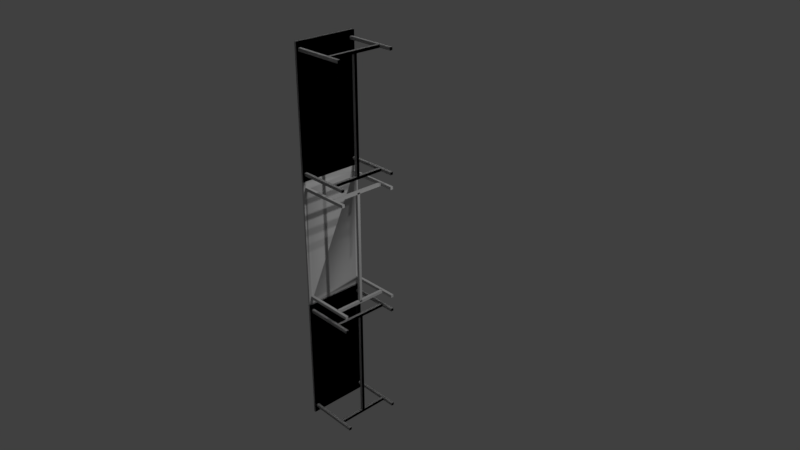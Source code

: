# Source: sagyou_dai.blend  (saved by Blender 2.79.0; exported with 4.5.12 LTS)
import bpy
from mathutils import Matrix  # noqa: F401  (used for matrix-valued properties, if any)

bpy.ops.wm.read_factory_settings(use_empty=True)
scene = bpy.context.scene
scene.name = 'Scene'

# ---- collections
col_collection_1 = bpy.data.collections.new('Collection 1'); scene.collection.children.link(col_collection_1)

# ---- materials (node trees are filled in below, after node groups)
mat_material_002 = bpy.data.materials.new('Material.002')
mat_material_002.alpha_threshold = 0.0
mat_material_002.use_transparent_shadow = False
mat_material_002.diffuse_color = (0.64, 0.64, 0.64, 1.0)
mat_material_002.specular_color = (0.5, 0.5, 0.5)
mat_material_002.roughness = 0.5
mat_material_002.specular_intensity = 1.0

# ---- material node trees

# ---- world
world_world = bpy.data.worlds.new('World'); scene.world = world_world
world_world.color = (0.05088, 0.05088, 0.05088)
world_world.use_sun_shadow = False
world_world.sun_shadow_jitter_overblur = 0.0
world_world.cycles.sampling_method = 'MANUAL'

# ---- cameras
cam_camera_004 = bpy.data.cameras.new('Camera.004')
cam_camera_004.clip_end = 100.0
cam_camera_004.lens = 35.0
cam_camera_004.sensor_width = 32.0
cam_camera_004.sensor_height = 18.0
cam_camera_004.ortho_scale = 7.314
cam_camera_004.dof.focus_distance = 0.0
cam_camera_004.dof.aperture_fstop = 128.0
cam_camera_003 = bpy.data.cameras.new('Camera.003')
cam_camera_003.clip_end = 100.0
cam_camera_003.lens = 35.0
cam_camera_003.sensor_width = 32.0
cam_camera_003.sensor_height = 18.0
cam_camera_003.ortho_scale = 7.314
cam_camera_003.dof.focus_distance = 0.0
cam_camera_003.dof.aperture_fstop = 128.0
cam_camera_002 = bpy.data.cameras.new('Camera.002')
cam_camera_002.clip_end = 100.0
cam_camera_002.lens = 35.0
cam_camera_002.sensor_width = 32.0
cam_camera_002.sensor_height = 18.0
cam_camera_002.ortho_scale = 7.314
cam_camera_002.dof.focus_distance = 0.0
cam_camera_002.dof.aperture_fstop = 128.0
cam_camera_001 = bpy.data.cameras.new('Camera.001')
cam_camera_001.clip_end = 100.0
cam_camera_001.lens = 35.0
cam_camera_001.sensor_width = 32.0
cam_camera_001.sensor_height = 18.0
cam_camera_001.ortho_scale = 7.314
cam_camera_001.dof.focus_distance = 0.0
cam_camera_001.dof.aperture_fstop = 128.0
cam_camera = bpy.data.cameras.new('Camera')
cam_camera.clip_end = 100.0
cam_camera.lens = 35.0
cam_camera.sensor_width = 32.0
cam_camera.sensor_height = 18.0
cam_camera.ortho_scale = 7.314
cam_camera.dof.focus_distance = 0.0
cam_camera.dof.aperture_fstop = 128.0

# ---- lights
light_lamp_004 = bpy.data.lights.new('Lamp.004', 'POINT')
light_lamp_004.transmission_factor = 0.0
light_lamp_004.cutoff_distance = 30.0
light_lamp_004.energy = 100.0
light_lamp_004.shadow_buffer_clip_start = 1.001
light_lamp_004.shadow_soft_size = 0.1
light_lamp_004.shadow_maximum_resolution = 0.006
light_lamp_004.use_absolute_resolution = True
light_lamp_003 = bpy.data.lights.new('Lamp.003', 'POINT')
light_lamp_003.transmission_factor = 0.0
light_lamp_003.cutoff_distance = 30.0
light_lamp_003.energy = 100.0
light_lamp_003.shadow_buffer_clip_start = 1.001
light_lamp_003.shadow_soft_size = 0.1
light_lamp_003.shadow_maximum_resolution = 0.006
light_lamp_003.use_absolute_resolution = True
light_lamp_002 = bpy.data.lights.new('Lamp.002', 'POINT')
light_lamp_002.transmission_factor = 0.0
light_lamp_002.cutoff_distance = 30.0
light_lamp_002.energy = 100.0
light_lamp_002.shadow_buffer_clip_start = 1.001
light_lamp_002.shadow_soft_size = 0.1
light_lamp_002.shadow_maximum_resolution = 0.006
light_lamp_002.use_absolute_resolution = True
light_lamp_001 = bpy.data.lights.new('Lamp.001', 'POINT')
light_lamp_001.transmission_factor = 0.0
light_lamp_001.cutoff_distance = 30.0
light_lamp_001.energy = 100.0
light_lamp_001.shadow_buffer_clip_start = 1.001
light_lamp_001.shadow_soft_size = 0.1
light_lamp_001.shadow_maximum_resolution = 0.006
light_lamp_001.use_absolute_resolution = True
light_lamp = bpy.data.lights.new('Lamp', 'POINT')
light_lamp.transmission_factor = 0.0
light_lamp.cutoff_distance = 30.0
light_lamp.energy = 100.0
light_lamp.shadow_buffer_clip_start = 1.001
light_lamp.shadow_soft_size = 0.1
light_lamp.shadow_maximum_resolution = 0.006
light_lamp.use_absolute_resolution = True

# ---- meshes
me_mat2_004 = bpy.data.meshes.new('mat2.004')
me_mat2_004.from_pydata([(-0.7254, -0.9, 0.45), (-0.7254, 0.9, 0.45), (-0.7546, 0.9, 0.45), (-0.7546, -0.9, 0.45), (-0.7254, 0.9, -0.45), (-0.7254, -0.9, -0.45), (-0.7546, -0.9, -0.45), (-0.7546, 0.9, -0.45), (0.0, 0.78, 0.42), (0.0, 0.82, 0.42), (0.0, 0.82, 0.38), (0.0, 0.78, 0.38), (0.0, -0.82, 0.42), (0.0, -0.78, 0.42), (0.0, -0.82, 0.38), (0.0, -0.78, 0.38), (0.0, 0.82, -0.42), (0.0, 0.78, -0.42), (0.0, 0.82, -0.38), (0.0, 0.78, -0.38), (0.0, -0.78, -0.42), (0.0, -0.82, -0.42), (0.0, -0.82, -0.38), (0.0, -0.78, -0.38), (-0.18, 0.78, 0.3896), (-0.18, 0.82, 0.3896), (-0.22, 0.82, 0.3896), (-0.22, 0.78, 0.3896), (-0.18, 0.82, -0.3896), (-0.22, 0.82, -0.3896), (-0.18, 0.78, -0.3896), (-0.22, 0.78, -0.3896), (-0.22, -0.78, 0.3896), (-0.22, -0.82, 0.3896), (-0.18, -0.82, 0.3896), (-0.18, -0.78, 0.3896), (-0.22, -0.82, -0.3896), (-0.18, -0.82, -0.3896), (-0.22, -0.78, -0.3896), (-0.18, -0.78, -0.3896), (-0.18, -0.8, 0.02), (-0.18, 0.8, 0.02), (-0.22, 0.8, 0.02), (-0.22, -0.8, 0.02), (-0.18, 0.8, -0.02), (-0.22, 0.8, -0.02), (-0.18, -0.8, -0.02), (-0.22, -0.8, -0.02), (-0.7254, 0.82, 0.42), (-0.7254, 0.78, 0.42), (-0.7254, 0.82, -0.38), (-0.7254, 0.82, -0.41), (-0.7254, 0.82, 0.38), (-0.7254, 0.78, 0.38), (-0.7254, 0.78, -0.38), (-0.7254, 0.78, -0.39), (-0.7254, -0.82, 0.42), (-0.7254, -0.78, 0.42), (-0.7254, 0.82, -0.42), (-0.7254, 0.78, -0.42), (-0.7254, -0.82, 0.38), (-0.7254, -0.78, 0.38), (-0.7254, -0.82, -0.38), (-0.7254, -0.78, -0.38), (-0.7254, -0.82, -0.42), (-0.7254, -0.78, -0.42), (-0.7254, -0.78, -0.3808)], [], [(0, 1, 2, 3), (4, 5, 6, 7), (5, 0, 3, 6), (3, 2, 7, 6), (5, 4, 51, 58, 59, 55, 66, 65, 64), (1, 4, 7, 2), (8, 9, 48, 49), (9, 10, 52, 48), (10, 11, 53, 52), (11, 8, 49, 53), (11, 10, 9, 8), (13, 12, 14, 15), (17, 16, 18, 19), (20, 21, 64, 65), (21, 22, 62, 64), (22, 23, 63, 62), (23, 20, 65, 66, 63), (23, 22, 21, 20), (24, 25, 26, 27), (25, 28, 29, 26), (28, 30, 31, 29), (30, 24, 27, 31), (27, 26, 29, 31), (30, 28, 25, 24), (32, 33, 34, 35), (33, 36, 37, 34), (36, 38, 39, 37), (38, 32, 35, 39), (38, 36, 33, 32), (35, 34, 37, 39), (40, 41, 42, 43), (41, 44, 45, 42), (44, 46, 47, 45), (46, 40, 43, 47), (43, 42, 45, 47), (46, 44, 41, 40), (50, 54, 19, 18), (61, 57, 13, 15), (60, 61, 15, 14), (58, 51, 50, 18, 16), (59, 58, 16, 17), (54, 55, 59, 17, 19), (56, 60, 14, 12), (57, 56, 12, 13), (64, 62, 63, 66, 55, 54, 50, 51, 4, 1, 48, 52, 53, 61, 60, 0, 5), (0, 60, 56, 57, 61, 53, 49, 48, 1)])
me_mat2_004.polygons.foreach_set('use_smooth', [True] * 46)
_k = set([(0, 1), (0, 3), (0, 5), (1, 2), (1, 4), (2, 3), (2, 7), (3, 6), (4, 5), (4, 7), (5, 6), (6, 7), (8, 9), (8, 11), (8, 49), (9, 10), (9, 48), (10, 11), (10, 52), (11, 53), (12, 13), (12, 14), (12, 56), (13, 15), (13, 57), (14, 15), (14, 60), (15, 61), (16, 17), (16, 18), (16, 58), (17, 19), (17, 59), (18, 19), (18, 50), (19, 54), (20, 21), (20, 23), (20, 65), (21, 22), (21, 64), (22, 23), (22, 62), (23, 63), (24, 25), (24, 27), (24, 30), (25, 26), (25, 28), (26, 27), (26, 29), (27, 31), (28, 29), (28, 30), (29, 31), (30, 31), (32, 33), (32, 35), (32, 38), (33, 34), (33, 36), (34, 35), (34, 37), (35, 39), (36, 37), (36, 38), (37, 39), (38, 39), (40, 41), (40, 43), (40, 46), (41, 42), (41, 44), (42, 43), (42, 45), (43, 47), (44, 45), (44, 46), (45, 47), (46, 47)])
me_mat2_004.attributes.new('sharp_edge', 'BOOLEAN', 'EDGE').data.foreach_set('value', [ (min(e.vertices), max(e.vertices)) in _k for e in me_mat2_004.edges])
_uv = me_mat2_004.uv_layers.new(name='UVMap')
_uv.uv.foreach_set('vector', [0.1012, 0.4509, 0.1027, 0.1209, 0.137, 0.1272, 0.1511, 0.4509, 0.8973, 0.08813, 0.8973, 0.4119, 0.8911, 0.4119, 0.8911, 0.08813, 0.3206, 0.4313, 0.3191, 0.2631, 0.3752, 0.2616, 0.3643, 0.4313, 0.5938, 0.9244, 0.6032, 0.7006, 0.7481, 0.6819, 0.7544, 0.9056, 0.2121, 0.9212, 0.1981, 0.6913, 0.2057, 0.7011, 0.204, 0.7012, 0.2043, 0.7063, 0.2096, 0.706, 0.2223, 0.9054, 0.216, 0.9057, 0.2163, 0.9108, 0.5385, 0.4547, 0.5416, 0.3069, 0.5931, 0.2928, 0.5915, 0.4547, 0.9218, 0.1196, 0.9273, 0.1196, 0.9273, 0.2113, 0.9218, 0.2113, 0.3593, 0.1989, 0.3648, 0.1989, 0.3648, 0.2907, 0.3593, 0.2907, 0.7566, 0.1211, 0.762, 0.1211, 0.762, 0.2129, 0.7566, 0.2129, 0.2594, 0.1974, 0.2539, 0.1974, 0.2539, 0.1056, 0.2594, 0.1056, 0.9394, 0.2359, 0.934, 0.2359, 0.934, 0.2308, 0.9394, 0.2308, 0.8992, 0.2294, 0.9046, 0.2294, 0.9046, 0.2345, 0.8992, 0.2345, 0.8646, 0.2313, 0.8592, 0.2313, 0.8592, 0.2263, 0.8646, 0.2263, 0.8644, 0.114, 0.8699, 0.114, 0.8699, 0.2057, 0.8644, 0.2057, 0.9012, 0.2147, 0.8957, 0.2147, 0.8957, 0.123, 0.9012, 0.123, 0.1304, 0.1087, 0.1359, 0.1087, 0.1359, 0.2005, 0.1304, 0.2005, 0.7253, 0.114, 0.7307, 0.114, 0.7307, 0.2057, 0.7254, 0.2057, 0.7253, 0.2057, 0.7809, 0.2356, 0.7864, 0.2356, 0.7864, 0.2407, 0.7809, 0.2407, 0.1715, 0.321, 0.177, 0.321, 0.177, 0.3261, 0.1715, 0.3261, 0.6435, 0.228, 0.6435, 0.1295, 0.649, 0.1295, 0.649, 0.228, 0.729, 0.2379, 0.7235, 0.2379, 0.7235, 0.2328, 0.729, 0.2328, 0.6174, 0.2246, 0.6174, 0.1261, 0.6229, 0.1261, 0.6229, 0.2246, 0.5861, 0.114, 0.5916, 0.114, 0.5916, 0.2126, 0.5861, 0.2126, 0.3457, 0.2958, 0.3402, 0.2958, 0.3402, 0.1973, 0.3457, 0.1973, 0.3161, 0.3261, 0.3107, 0.3261, 0.3107, 0.321, 0.3161, 0.321, 0.2159, 0.1019, 0.2159, 0.2005, 0.2105, 0.2005, 0.2105, 0.1019, 0.03239, 0.321, 0.03785, 0.321, 0.03785, 0.3261, 0.03239, 0.3261, 0.1115, 0.1036, 0.1115, 0.2022, 0.1061, 0.2022, 0.1061, 0.1036, 0.4848, 0.2958, 0.4794, 0.2958, 0.4794, 0.1973, 0.4848, 0.1973, 0.08696, 0.1019, 0.09241, 0.1019, 0.09241, 0.2005, 0.08696, 0.2005, 0.4533, 0.2959, 0.4533, 0.09351, 0.4587, 0.09351, 0.4587, 0.2959, 0.6644, 0.2399, 0.6699, 0.2399, 0.6699, 0.245, 0.6644, 0.245, 0.3196, 0.09351, 0.3196, 0.2959, 0.3141, 0.2959, 0.3141, 0.09351, 0.537, 0.3184, 0.5315, 0.3184, 0.5315, 0.3134, 0.537, 0.3134, 0.175, 0.2959, 0.175, 0.09351, 0.1805, 0.09351, 0.1805, 0.2959, 0.03587, 0.2959, 0.03587, 0.09351, 0.04132, 0.09351, 0.04132, 0.2959, 0.3892, 0.2908, 0.3837, 0.2908, 0.3837, 0.1991, 0.3892, 0.1991, 0.5039, 0.2907, 0.4985, 0.2907, 0.4985, 0.1989, 0.5039, 0.1989, 0.7881, 0.2113, 0.7827, 0.2113, 0.7827, 0.1196, 0.7881, 0.1196, 0.235, 0.1954, 0.2337, 0.1954, 0.2296, 0.1954, 0.2296, 0.1036, 0.235, 0.1036, 0.8108, 0.1977, 0.8053, 0.1977, 0.8088, 0.1128, 0.8142, 0.1128, 0.6696, 0.1295, 0.671, 0.1295, 0.6751, 0.1295, 0.6751, 0.2213, 0.6696, 0.2213, 0.9479, 0.1146, 0.9533, 0.1146, 0.9533, 0.2064, 0.9479, 0.2064, 0.5283, 0.2908, 0.5228, 0.2908, 0.5228, 0.1991, 0.5283, 0.1991, 0.2163, 0.9108, 0.2227, 0.9105, 0.2225, 0.9054, 0.2223, 0.9054, 0.2096, 0.706, 0.2113, 0.7059, 0.2111, 0.7008, 0.2057, 0.7011, 0.1981, 0.6913, 0.3602, 0.6819, 0.3546, 0.6925, 0.3475, 0.6929, 0.3474, 0.6981, 0.3431, 0.9, 0.343, 0.9052, 0.3539, 0.915, 0.2121, 0.9212, 0.3539, 0.915, 0.343, 0.9052, 0.3494, 0.9049, 0.3495, 0.8997, 0.3431, 0.9, 0.3474, 0.6981, 0.3545, 0.6977, 0.3546, 0.6925, 0.3602, 0.6819])
_uv.active_render = True
_uv = me_mat2_004.uv_layers.new(name='UVMap.001')
_uv.uv.foreach_set('vector', [0.0, 0.0, 0.0, 0.0, 0.0, 0.0, 0.0, 0.0, 0.0, 0.0, 0.0, 0.0, 0.0, 0.0, 0.0, 0.0, 0.0, 0.0, 0.0, 0.0, 0.0, 0.0, 0.0, 0.0, 0.0, 0.0, 0.0, 0.0, 0.0, 0.0, 0.0, 0.0, 0.0, 0.0, 0.0, 0.0, 0.0, 0.0, 0.0, 0.0, 0.0, 0.0, 0.0, 0.0, 0.0, 0.0, 0.0, 0.0, 0.0, 0.0, 0.0, 0.0, 0.0, 0.0, 0.0, 0.0, 0.0, 0.0, 0.0, 0.0, 0.0, 0.0, 0.0, 0.0, 0.0, 0.0, 0.0, 0.0, 0.0, 0.0, 0.0, 0.0, 0.0, 0.0, 0.0, 0.0, 0.0, 0.0, 0.0, 0.0, 0.0, 0.0, 0.0, 0.0, 0.0, 0.0, 0.0, 0.0, 0.0, 0.0, 0.0, 0.0, 0.0, 0.0, 0.0, 0.0, 0.0, 0.0, 0.0, 0.0, 0.0, 0.0, 0.0, 0.0, 0.0, 0.0, 0.0, 0.0, 0.0, 0.0, 0.0, 0.0, 0.0, 0.0, 0.0, 0.0, 0.0, 0.0, 0.0, 0.0, 0.0, 0.0, 0.0, 0.0, 0.0, 0.0, 0.0, 0.0, 0.0, 0.0, 0.0, 0.0, 0.0, 0.0, 0.0, 0.0, 0.0, 0.0, 0.0, 0.0, 0.0, 0.0, 0.0, 0.0, 0.0, 0.0, 0.0, 0.0, 0.0, 0.0, 0.0, 0.0, 0.0, 0.0, 0.0, 0.0, 0.0, 0.0, 0.0, 0.0, 0.0, 0.0, 0.0, 0.0, 0.0, 0.0, 0.0, 0.0, 0.0, 0.0, 0.0, 0.0, 0.0, 0.0, 0.0, 0.0, 0.0, 0.0, 0.0, 0.0, 0.0, 0.0, 0.0, 0.0, 0.0, 0.0, 0.0, 0.0, 0.0, 0.0, 0.0, 0.0, 0.0, 0.0, 0.0, 0.0, 0.0, 0.0, 0.0, 0.0, 0.0, 0.0, 0.0, 0.0, 0.0, 0.0, 0.0, 0.0, 0.0, 0.0, 0.0, 0.0, 0.0, 0.0, 0.0, 0.0, 0.0, 0.0, 0.0, 0.0, 0.0, 0.0, 0.0, 0.0, 0.0, 0.0, 0.0, 0.0, 0.0, 0.0, 0.0, 0.0, 0.0, 0.0, 0.0, 0.0, 0.0, 0.0, 0.0, 0.0, 0.0, 0.0, 0.0, 0.0, 0.0, 0.0, 0.0, 0.0, 0.0, 0.0, 0.0, 0.0, 0.0, 0.0, 0.0, 0.0, 0.0, 0.0, 0.0, 0.0, 0.0, 0.0, 0.0, 0.0, 0.0, 0.0, 0.0, 0.0, 0.0, 0.0, 0.0, 0.0, 0.0, 0.0, 0.0, 0.0, 0.0, 0.0, 0.0, 0.0, 0.0, 0.0, 0.0, 0.0, 0.0, 0.0, 0.0, 0.0, 0.0, 0.0, 0.0, 0.0, 0.0, 0.0, 0.0, 0.0, 0.0, 0.0, 0.0, 0.0, 0.0, 0.0, 0.0, 0.0, 0.0, 0.0, 0.0, 0.0, 0.0, 0.0, 0.0, 0.0, 0.0, 0.0, 0.0, 0.0, 0.0, 0.0, 0.0, 0.0, 0.0, 0.0, 0.0, 0.0, 0.0, 0.0, 0.0, 0.0, 0.0, 0.0, 0.0, 0.0, 0.0, 0.0, 0.0, 0.0, 0.0, 0.0, 0.0, 0.0, 0.0, 0.0, 0.0, 0.0, 0.0, 0.0, 0.0, 0.0, 0.0, 0.0, 0.0, 0.0, 0.0, 0.0, 0.0, 0.0, 0.0, 0.0, 0.0, 0.0, 0.0, 0.0, 0.0, 0.0, 0.0, 0.0, 0.0, 0.0, 0.0, 0.0, 0.0, 0.0, 0.0, 0.0, 0.0, 0.0, 0.0, 0.0, 0.0, 0.0, 0.0, 0.0, 0.0, 0.0, 0.0, 0.0, 0.0, 0.0, 0.0, 0.0, 0.0, 0.0, 0.0, 0.0, 0.0, 0.0, 0.0, 0.0, 0.0, 0.0, 0.0, 0.0, 0.0, 0.0, 0.0, 0.0, 0.0, 0.0, 0.0, 0.0, 0.0, 0.0, 0.0, 0.0, 0.0, 0.0, 0.0, 0.0, 0.0, 0.0])
me_mat2_004.materials.append(mat_material_002)
me_mat2_004.use_remesh_preserve_volume = False
me_mat2_004.use_remesh_preserve_attributes = False
me_mat2_004.use_mirror_vertex_groups = False
me_mat2_004.update()
me_mat2_004.normals_split_custom_set([tuple(v) for v in zip(*[iter([0.0, 0.0, 1.0, 0.0, 0.0, 1.0, 0.0, 0.0, 1.0, 0.0, 0.0, 1.0, 0.0, 0.0, -1.0, 0.0, 0.0, -1.0, 0.0, 0.0, -1.0, 0.0, 0.0, -1.0, 0.0, -1.0, 0.0, 0.0, -1.0, 0.0, 0.0, -1.0, 0.0, 0.0, -1.0, 0.0, -1.0, 0.0, 0.0, -1.0, 0.0, 0.0, -1.0, 0.0, 0.0, -1.0, 0.0, 0.0, 1.0, 8.028e-09, -1.105e-07, 1.0, 1.038e-08, -1.428e-07, 0.7071, 0.7071, -1.205e-07, 0.5774, 0.5773, -0.5773, 0.5774, -0.5773, -0.5773, 0.7071, -0.7071, -1.716e-07, 0.7071, 0.7071, -1.704e-07, 0.5774, 0.5774, -0.5774, 0.9045, -0.3015, -0.3015, 0.0, 1.0, 0.0, 0.0, 1.0, 0.0, 0.0, 1.0, 0.0, 0.0, 1.0, 0.0, 0.0, 0.0, 1.0, 0.0, 0.0, 1.0, 0.9045, 0.3015, 0.3015, 0.5774, -0.5774, 0.5774, 0.0, 1.0, 0.0, 0.0, 1.0, 0.0, 0.5774, 0.5774, -0.5774, 0.9045, 0.3015, 0.3015, 0.0, 0.0, -1.0, 0.0, 0.0, -1.0, 0.9045, -0.3015, -0.3015, 0.5774, 0.5774, -0.5774, 0.0, -1.0, 0.0, 0.0, -1.0, 0.0, 0.5774, -0.5774, 0.5774, 0.9045, -0.3015, -0.3015, 1.0, 0.0, 0.0, 1.0, 0.0, 0.0, 1.0, 0.0, 0.0, 1.0, 0.0, 0.0, 1.0, 0.0, 0.0, 1.0, 0.0, 0.0, 1.0, 0.0, 0.0, 1.0, 0.0, 0.0, 1.0, 0.0, 0.0, 1.0, 0.0, 0.0, 1.0, 0.0, 0.0, 1.0, 0.0, 0.0, 0.0, 0.0, -1.0, 0.0, 0.0, -1.0, 0.9045, -0.3015, -0.3015, 0.5774, 0.5774, -0.5774, 0.0, -1.0, 0.0, 0.0, -1.0, 0.0, 0.5774, -0.5774, 0.5774, 0.9045, -0.3015, -0.3015, 0.0, 0.0, 1.0, 0.0, 0.0, 1.0, 0.5774, 0.5774, 0.5774, 0.5774, -0.5774, 0.5774, 0.0, 1.0, 0.0, 0.0, 1.0, 0.0, 0.5774, 0.5774, -0.5774, 0.7071, 0.7071, -1.704e-07, 0.5774, 0.5774, 0.5774, 1.0, 0.0, 0.0, 1.0, 0.0, 0.0, 1.0, 0.0, 0.0, 1.0, 0.0, 0.0, 0.0, 0.0, 1.0, 0.0, 0.0, 1.0, 0.0, 0.0, 1.0, 0.0, 0.0, 1.0, 0.0, 1.0, 0.0, 0.0, 1.0, 0.0, 0.0, 1.0, 0.0, 0.0, 1.0, 0.0, 0.0, 0.0, -1.0, 0.0, 0.0, -1.0, 0.0, 0.0, -1.0, 0.0, 0.0, -1.0, 0.0, -1.0, 0.0, 0.0, -1.0, 0.0, 0.0, -1.0, 0.0, 0.0, -1.0, 0.0, -1.0, 0.0, 0.0, -1.0, 0.0, 0.0, -1.0, 0.0, 0.0, -1.0, 0.0, 0.0, 1.0, 0.0, 0.0, 1.0, 0.0, 0.0, 1.0, 0.0, 0.0, 1.0, 0.0, 0.0, 0.0, 0.0, 1.0, 0.0, 0.0, 1.0, 0.0, 0.0, 1.0, 0.0, 0.0, 1.0, 0.0, -1.0, 0.0, 0.0, -1.0, 0.0, 0.0, -1.0, 0.0, 0.0, -1.0, 0.0, 0.0, 0.0, -1.0, 0.0, 0.0, -1.0, 0.0, 0.0, -1.0, 0.0, 0.0, -1.0, 0.0, 1.0, 0.0, 0.0, 1.0, 0.0, 0.0, 1.0, 0.0, 0.0, 1.0, 0.0, -1.0, 0.0, 0.0, -1.0, 0.0, 0.0, -1.0, 0.0, 0.0, -1.0, 0.0, 0.0, 1.0, 0.0, 0.0, 1.0, 0.0, 0.0, 1.0, 0.0, 0.0, 1.0, 0.0, 0.0, 0.0, 0.0, 1.0, 0.0, 0.0, 1.0, 0.0, 0.0, 1.0, 0.0, 0.0, 1.0, 0.0, 1.0, 0.0, 0.0, 1.0, 0.0, 0.0, 1.0, 0.0, 0.0, 1.0, 0.0, 0.0, 0.0, -1.0, 0.0, 0.0, -1.0, 0.0, 0.0, -1.0, 0.0, 0.0, -1.0, 0.0, -1.0, 0.0, 0.0, -1.0, 0.0, 0.0, -1.0, 0.0, 0.0, -1.0, 0.0, -1.0, 0.0, 0.0, -1.0, 0.0, 0.0, -1.0, 0.0, 0.0, -1.0, 0.0, 0.0, 1.0, 0.0, 0.0, 1.0, 0.0, 0.0, 1.0, 0.0, 0.0, 1.0, 0.0, 0.0, 0.5774, 0.5774, 0.5774, 0.5774, -0.5773, 0.5773, 0.0, 0.0, 1.0, 0.0, 0.0, 1.0, 0.9045, 0.3015, -0.3015, 0.5774, 0.5774, 0.5774, -8.217e-08, 1.0, 0.0, -8.217e-08, 1.0, 0.0, 0.8276, -0.397, -0.397, 0.9045, 0.3015, -0.3015, 0.0, 0.0, -1.0, 0.0, 0.0, -1.0, 0.5774, 0.5773, -0.5773, 0.7071, 0.7071, -1.205e-07, 0.5774, 0.5774, 0.5774, 4.109e-08, 1.0, 0.0, 4.109e-08, 1.0, 0.0, 0.5774, -0.5773, -0.5773, 0.5774, 0.5773, -0.5773, -6.42e-08, 0.0, -1.0, -6.42e-08, 0.0, -1.0, 0.5774, -0.5773, 0.5773, 0.7071, -0.7071, -1.716e-07, 0.5774, -0.5773, -0.5773, 4.109e-08, -1.0, 0.0, 4.109e-08, -1.0, 0.0, 0.5774, -0.5774, 0.5774, 0.8276, -0.397, -0.397, 0.0, -1.0, 0.0, 0.0, -1.0, 0.0, 0.5774, 0.5774, 0.5774, 0.5774, -0.5774, 0.5774, -6.42e-08, 0.0, 1.0, -6.42e-08, 0.0, 1.0, 0.9045, -0.3015, -0.3015, 0.5774, -0.5774, 0.5774, 0.5774, 0.5774, 0.5774, 0.7071, 0.7071, -1.704e-07, 0.7071, -0.7071, -1.716e-07, 0.5774, -0.5773, 0.5773, 0.5774, 0.5774, 0.5774, 0.7071, 0.7071, -1.205e-07, 1.0, 1.038e-08, -1.428e-07, 1.0, -7.36e-09, 1.013e-07, 0.9045, 0.3015, 0.3015, 0.5774, 0.5774, -0.5774, 0.9045, -0.3015, -0.3015, 0.9045, 0.3015, -0.3015, 0.8276, -0.397, -0.397, 1.0, -1.475e-08, 2.029e-07, 1.0, 8.028e-09, -1.105e-07, 1.0, -1.475e-08, 2.029e-07, 0.8276, -0.397, -0.397, 0.5774, -0.5774, 0.5774, 0.5774, 0.5774, 0.5774, 0.9045, 0.3015, -0.3015, 0.9045, -0.3015, -0.3015, 0.5774, -0.5774, 0.5774, 0.9045, 0.3015, 0.3015, 1.0, -7.36e-09, 1.013e-07])] * 3)])
me_mat2_003 = bpy.data.meshes.new('mat2.003')
me_mat2_003.from_pydata([(-0.7254, -0.9, 0.45), (-0.7254, 0.9, 0.45), (-0.7546, 0.9, 0.45), (-0.7546, -0.9, 0.45), (-0.7254, 0.9, -0.45), (-0.7254, -0.9, -0.45), (-0.7546, -0.9, -0.45), (-0.7546, 0.9, -0.45), (0.0, 0.78, 0.42), (0.0, 0.82, 0.42), (0.0, 0.82, 0.38), (0.0, 0.78, 0.38), (0.0, -0.82, 0.42), (0.0, -0.78, 0.42), (0.0, -0.82, 0.38), (0.0, -0.78, 0.38), (0.0, 0.82, -0.42), (0.0, 0.78, -0.42), (0.0, 0.82, -0.38), (0.0, 0.78, -0.38), (0.0, -0.78, -0.42), (0.0, -0.82, -0.42), (0.0, -0.82, -0.38), (0.0, -0.78, -0.38), (-0.18, 0.78, 0.3896), (-0.18, 0.82, 0.3896), (-0.22, 0.82, 0.3896), (-0.22, 0.78, 0.3896), (-0.18, 0.82, -0.3896), (-0.22, 0.82, -0.3896), (-0.18, 0.78, -0.3896), (-0.22, 0.78, -0.3896), (-0.22, -0.78, 0.3896), (-0.22, -0.82, 0.3896), (-0.18, -0.82, 0.3896), (-0.18, -0.78, 0.3896), (-0.22, -0.82, -0.3896), (-0.18, -0.82, -0.3896), (-0.22, -0.78, -0.3896), (-0.18, -0.78, -0.3896), (-0.18, -0.8, 0.02), (-0.18, 0.8, 0.02), (-0.22, 0.8, 0.02), (-0.22, -0.8, 0.02), (-0.18, 0.8, -0.02), (-0.22, 0.8, -0.02), (-0.18, -0.8, -0.02), (-0.22, -0.8, -0.02), (-0.7254, 0.82, 0.42), (-0.7254, 0.78, 0.42), (-0.7254, 0.82, -0.38), (-0.7254, 0.82, -0.41), (-0.7254, 0.82, 0.38), (-0.7254, 0.78, 0.38), (-0.7254, 0.78, -0.38), (-0.7254, 0.78, -0.39), (-0.7254, -0.82, 0.42), (-0.7254, -0.78, 0.42), (-0.7254, 0.82, -0.42), (-0.7254, 0.78, -0.42), (-0.7254, -0.82, 0.38), (-0.7254, -0.78, 0.38), (-0.7254, -0.82, -0.38), (-0.7254, -0.78, -0.38), (-0.7254, -0.82, -0.42), (-0.7254, -0.78, -0.42), (-0.7254, -0.78, -0.3808)], [], [(0, 1, 2, 3), (4, 5, 6, 7), (5, 0, 3, 6), (3, 2, 7, 6), (5, 4, 51, 58, 59, 55, 66, 65, 64), (1, 4, 7, 2), (8, 9, 48, 49), (9, 10, 52, 48), (10, 11, 53, 52), (11, 8, 49, 53), (11, 10, 9, 8), (13, 12, 14, 15), (17, 16, 18, 19), (20, 21, 64, 65), (21, 22, 62, 64), (22, 23, 63, 62), (23, 20, 65, 66, 63), (23, 22, 21, 20), (24, 25, 26, 27), (25, 28, 29, 26), (28, 30, 31, 29), (30, 24, 27, 31), (27, 26, 29, 31), (30, 28, 25, 24), (32, 33, 34, 35), (33, 36, 37, 34), (36, 38, 39, 37), (38, 32, 35, 39), (38, 36, 33, 32), (35, 34, 37, 39), (40, 41, 42, 43), (41, 44, 45, 42), (44, 46, 47, 45), (46, 40, 43, 47), (43, 42, 45, 47), (46, 44, 41, 40), (50, 54, 19, 18), (61, 57, 13, 15), (60, 61, 15, 14), (58, 51, 50, 18, 16), (59, 58, 16, 17), (54, 55, 59, 17, 19), (56, 60, 14, 12), (57, 56, 12, 13), (64, 62, 63, 66, 55, 54, 50, 51, 4, 1, 48, 52, 53, 61, 60, 0, 5), (0, 60, 56, 57, 61, 53, 49, 48, 1)])
me_mat2_003.polygons.foreach_set('use_smooth', [True] * 46)
_k = set([(0, 1), (0, 3), (0, 5), (1, 2), (1, 4), (2, 3), (2, 7), (3, 6), (4, 5), (4, 7), (5, 6), (6, 7), (8, 9), (8, 11), (8, 49), (9, 10), (9, 48), (10, 11), (10, 52), (11, 53), (12, 13), (12, 14), (12, 56), (13, 15), (13, 57), (14, 15), (14, 60), (15, 61), (16, 17), (16, 18), (16, 58), (17, 19), (17, 59), (18, 19), (18, 50), (19, 54), (20, 21), (20, 23), (20, 65), (21, 22), (21, 64), (22, 23), (22, 62), (23, 63), (24, 25), (24, 27), (24, 30), (25, 26), (25, 28), (26, 27), (26, 29), (27, 31), (28, 29), (28, 30), (29, 31), (30, 31), (32, 33), (32, 35), (32, 38), (33, 34), (33, 36), (34, 35), (34, 37), (35, 39), (36, 37), (36, 38), (37, 39), (38, 39), (40, 41), (40, 43), (40, 46), (41, 42), (41, 44), (42, 43), (42, 45), (43, 47), (44, 45), (44, 46), (45, 47), (46, 47)])
me_mat2_003.attributes.new('sharp_edge', 'BOOLEAN', 'EDGE').data.foreach_set('value', [ (min(e.vertices), max(e.vertices)) in _k for e in me_mat2_003.edges])
_uv = me_mat2_003.uv_layers.new(name='UVMap')
_uv.uv.foreach_set('vector', [0.1012, 0.4509, 0.1027, 0.1209, 0.137, 0.1272, 0.1511, 0.4509, 0.8973, 0.08813, 0.8973, 0.4119, 0.8911, 0.4119, 0.8911, 0.08813, 0.3206, 0.4313, 0.3191, 0.2631, 0.3752, 0.2616, 0.3643, 0.4313, 0.5938, 0.9244, 0.6032, 0.7006, 0.7481, 0.6819, 0.7544, 0.9056, 0.2121, 0.9212, 0.1981, 0.6913, 0.2057, 0.7011, 0.204, 0.7012, 0.2043, 0.7063, 0.2096, 0.706, 0.2223, 0.9054, 0.216, 0.9057, 0.2163, 0.9108, 0.5385, 0.4547, 0.5416, 0.3069, 0.5931, 0.2928, 0.5915, 0.4547, 0.9218, 0.1196, 0.9273, 0.1196, 0.9273, 0.2113, 0.9218, 0.2113, 0.3593, 0.1989, 0.3648, 0.1989, 0.3648, 0.2907, 0.3593, 0.2907, 0.7566, 0.1211, 0.762, 0.1211, 0.762, 0.2129, 0.7566, 0.2129, 0.2594, 0.1974, 0.2539, 0.1974, 0.2539, 0.1056, 0.2594, 0.1056, 0.9394, 0.2359, 0.934, 0.2359, 0.934, 0.2308, 0.9394, 0.2308, 0.8992, 0.2294, 0.9046, 0.2294, 0.9046, 0.2345, 0.8992, 0.2345, 0.8646, 0.2313, 0.8592, 0.2313, 0.8592, 0.2263, 0.8646, 0.2263, 0.8644, 0.114, 0.8699, 0.114, 0.8699, 0.2057, 0.8644, 0.2057, 0.9012, 0.2147, 0.8957, 0.2147, 0.8957, 0.123, 0.9012, 0.123, 0.1304, 0.1087, 0.1359, 0.1087, 0.1359, 0.2005, 0.1304, 0.2005, 0.7253, 0.114, 0.7307, 0.114, 0.7307, 0.2057, 0.7254, 0.2057, 0.7253, 0.2057, 0.7809, 0.2356, 0.7864, 0.2356, 0.7864, 0.2407, 0.7809, 0.2407, 0.1715, 0.321, 0.177, 0.321, 0.177, 0.3261, 0.1715, 0.3261, 0.6435, 0.228, 0.6435, 0.1295, 0.649, 0.1295, 0.649, 0.228, 0.729, 0.2379, 0.7235, 0.2379, 0.7235, 0.2328, 0.729, 0.2328, 0.6174, 0.2246, 0.6174, 0.1261, 0.6229, 0.1261, 0.6229, 0.2246, 0.5861, 0.114, 0.5916, 0.114, 0.5916, 0.2126, 0.5861, 0.2126, 0.3457, 0.2958, 0.3402, 0.2958, 0.3402, 0.1973, 0.3457, 0.1973, 0.3161, 0.3261, 0.3107, 0.3261, 0.3107, 0.321, 0.3161, 0.321, 0.2159, 0.1019, 0.2159, 0.2005, 0.2105, 0.2005, 0.2105, 0.1019, 0.03239, 0.321, 0.03785, 0.321, 0.03785, 0.3261, 0.03239, 0.3261, 0.1115, 0.1036, 0.1115, 0.2022, 0.1061, 0.2022, 0.1061, 0.1036, 0.4848, 0.2958, 0.4794, 0.2958, 0.4794, 0.1973, 0.4848, 0.1973, 0.08696, 0.1019, 0.09241, 0.1019, 0.09241, 0.2005, 0.08696, 0.2005, 0.4533, 0.2959, 0.4533, 0.09351, 0.4587, 0.09351, 0.4587, 0.2959, 0.6644, 0.2399, 0.6699, 0.2399, 0.6699, 0.245, 0.6644, 0.245, 0.3196, 0.09351, 0.3196, 0.2959, 0.3141, 0.2959, 0.3141, 0.09351, 0.537, 0.3184, 0.5315, 0.3184, 0.5315, 0.3134, 0.537, 0.3134, 0.175, 0.2959, 0.175, 0.09351, 0.1805, 0.09351, 0.1805, 0.2959, 0.03587, 0.2959, 0.03587, 0.09351, 0.04132, 0.09351, 0.04132, 0.2959, 0.3892, 0.2908, 0.3837, 0.2908, 0.3837, 0.1991, 0.3892, 0.1991, 0.5039, 0.2907, 0.4985, 0.2907, 0.4985, 0.1989, 0.5039, 0.1989, 0.7881, 0.2113, 0.7827, 0.2113, 0.7827, 0.1196, 0.7881, 0.1196, 0.235, 0.1954, 0.2337, 0.1954, 0.2296, 0.1954, 0.2296, 0.1036, 0.235, 0.1036, 0.8108, 0.1977, 0.8053, 0.1977, 0.8088, 0.1128, 0.8142, 0.1128, 0.6696, 0.1295, 0.671, 0.1295, 0.6751, 0.1295, 0.6751, 0.2213, 0.6696, 0.2213, 0.9479, 0.1146, 0.9533, 0.1146, 0.9533, 0.2064, 0.9479, 0.2064, 0.5283, 0.2908, 0.5228, 0.2908, 0.5228, 0.1991, 0.5283, 0.1991, 0.2163, 0.9108, 0.2227, 0.9105, 0.2225, 0.9054, 0.2223, 0.9054, 0.2096, 0.706, 0.2113, 0.7059, 0.2111, 0.7008, 0.2057, 0.7011, 0.1981, 0.6913, 0.3602, 0.6819, 0.3546, 0.6925, 0.3475, 0.6929, 0.3474, 0.6981, 0.3431, 0.9, 0.343, 0.9052, 0.3539, 0.915, 0.2121, 0.9212, 0.3539, 0.915, 0.343, 0.9052, 0.3494, 0.9049, 0.3495, 0.8997, 0.3431, 0.9, 0.3474, 0.6981, 0.3545, 0.6977, 0.3546, 0.6925, 0.3602, 0.6819])
_uv.active_render = True
_uv = me_mat2_003.uv_layers.new(name='UVMap.001')
_uv.uv.foreach_set('vector', [0.0, 0.0, 0.0, 0.0, 0.0, 0.0, 0.0, 0.0, 0.0, 0.0, 0.0, 0.0, 0.0, 0.0, 0.0, 0.0, 0.0, 0.0, 0.0, 0.0, 0.0, 0.0, 0.0, 0.0, 0.0, 0.0, 0.0, 0.0, 0.0, 0.0, 0.0, 0.0, 0.0, 0.0, 0.0, 0.0, 0.0, 0.0, 0.0, 0.0, 0.0, 0.0, 0.0, 0.0, 0.0, 0.0, 0.0, 0.0, 0.0, 0.0, 0.0, 0.0, 0.0, 0.0, 0.0, 0.0, 0.0, 0.0, 0.0, 0.0, 0.0, 0.0, 0.0, 0.0, 0.0, 0.0, 0.0, 0.0, 0.0, 0.0, 0.0, 0.0, 0.0, 0.0, 0.0, 0.0, 0.0, 0.0, 0.0, 0.0, 0.0, 0.0, 0.0, 0.0, 0.0, 0.0, 0.0, 0.0, 0.0, 0.0, 0.0, 0.0, 0.0, 0.0, 0.0, 0.0, 0.0, 0.0, 0.0, 0.0, 0.0, 0.0, 0.0, 0.0, 0.0, 0.0, 0.0, 0.0, 0.0, 0.0, 0.0, 0.0, 0.0, 0.0, 0.0, 0.0, 0.0, 0.0, 0.0, 0.0, 0.0, 0.0, 0.0, 0.0, 0.0, 0.0, 0.0, 0.0, 0.0, 0.0, 0.0, 0.0, 0.0, 0.0, 0.0, 0.0, 0.0, 0.0, 0.0, 0.0, 0.0, 0.0, 0.0, 0.0, 0.0, 0.0, 0.0, 0.0, 0.0, 0.0, 0.0, 0.0, 0.0, 0.0, 0.0, 0.0, 0.0, 0.0, 0.0, 0.0, 0.0, 0.0, 0.0, 0.0, 0.0, 0.0, 0.0, 0.0, 0.0, 0.0, 0.0, 0.0, 0.0, 0.0, 0.0, 0.0, 0.0, 0.0, 0.0, 0.0, 0.0, 0.0, 0.0, 0.0, 0.0, 0.0, 0.0, 0.0, 0.0, 0.0, 0.0, 0.0, 0.0, 0.0, 0.0, 0.0, 0.0, 0.0, 0.0, 0.0, 0.0, 0.0, 0.0, 0.0, 0.0, 0.0, 0.0, 0.0, 0.0, 0.0, 0.0, 0.0, 0.0, 0.0, 0.0, 0.0, 0.0, 0.0, 0.0, 0.0, 0.0, 0.0, 0.0, 0.0, 0.0, 0.0, 0.0, 0.0, 0.0, 0.0, 0.0, 0.0, 0.0, 0.0, 0.0, 0.0, 0.0, 0.0, 0.0, 0.0, 0.0, 0.0, 0.0, 0.0, 0.0, 0.0, 0.0, 0.0, 0.0, 0.0, 0.0, 0.0, 0.0, 0.0, 0.0, 0.0, 0.0, 0.0, 0.0, 0.0, 0.0, 0.0, 0.0, 0.0, 0.0, 0.0, 0.0, 0.0, 0.0, 0.0, 0.0, 0.0, 0.0, 0.0, 0.0, 0.0, 0.0, 0.0, 0.0, 0.0, 0.0, 0.0, 0.0, 0.0, 0.0, 0.0, 0.0, 0.0, 0.0, 0.0, 0.0, 0.0, 0.0, 0.0, 0.0, 0.0, 0.0, 0.0, 0.0, 0.0, 0.0, 0.0, 0.0, 0.0, 0.0, 0.0, 0.0, 0.0, 0.0, 0.0, 0.0, 0.0, 0.0, 0.0, 0.0, 0.0, 0.0, 0.0, 0.0, 0.0, 0.0, 0.0, 0.0, 0.0, 0.0, 0.0, 0.0, 0.0, 0.0, 0.0, 0.0, 0.0, 0.0, 0.0, 0.0, 0.0, 0.0, 0.0, 0.0, 0.0, 0.0, 0.0, 0.0, 0.0, 0.0, 0.0, 0.0, 0.0, 0.0, 0.0, 0.0, 0.0, 0.0, 0.0, 0.0, 0.0, 0.0, 0.0, 0.0, 0.0, 0.0, 0.0, 0.0, 0.0, 0.0, 0.0, 0.0, 0.0, 0.0, 0.0, 0.0, 0.0, 0.0, 0.0, 0.0, 0.0, 0.0, 0.0, 0.0, 0.0, 0.0, 0.0, 0.0, 0.0, 0.0, 0.0, 0.0, 0.0, 0.0, 0.0, 0.0, 0.0, 0.0, 0.0, 0.0, 0.0, 0.0, 0.0, 0.0, 0.0, 0.0, 0.0, 0.0, 0.0, 0.0, 0.0, 0.0, 0.0, 0.0, 0.0, 0.0, 0.0, 0.0, 0.0, 0.0, 0.0, 0.0, 0.0, 0.0, 0.0])
me_mat2_003.materials.append(mat_material_002)
me_mat2_003.use_remesh_preserve_volume = False
me_mat2_003.use_remesh_preserve_attributes = False
me_mat2_003.use_mirror_vertex_groups = False
me_mat2_003.update()
me_mat2_003.normals_split_custom_set([tuple(v) for v in zip(*[iter([0.0, 0.0, 1.0, 0.0, 0.0, 1.0, 0.0, 0.0, 1.0, 0.0, 0.0, 1.0, 0.0, 0.0, -1.0, 0.0, 0.0, -1.0, 0.0, 0.0, -1.0, 0.0, 0.0, -1.0, 0.0, -1.0, 0.0, 0.0, -1.0, 0.0, 0.0, -1.0, 0.0, 0.0, -1.0, 0.0, -1.0, 0.0, 0.0, -1.0, 0.0, 0.0, -1.0, 0.0, 0.0, -1.0, 0.0, 0.0, 1.0, 8.028e-09, -1.105e-07, 1.0, 1.038e-08, -1.428e-07, 0.7071, 0.7071, -1.205e-07, 0.5774, 0.5773, -0.5773, 0.5774, -0.5773, -0.5773, 0.7071, -0.7071, -1.716e-07, 0.7071, 0.7071, -1.704e-07, 0.5774, 0.5774, -0.5774, 0.9045, -0.3015, -0.3015, 0.0, 1.0, 0.0, 0.0, 1.0, 0.0, 0.0, 1.0, 0.0, 0.0, 1.0, 0.0, 0.0, 0.0, 1.0, 0.0, 0.0, 1.0, 0.9045, 0.3015, 0.3015, 0.5774, -0.5774, 0.5774, 0.0, 1.0, 0.0, 0.0, 1.0, 0.0, 0.5774, 0.5774, -0.5774, 0.9045, 0.3015, 0.3015, 0.0, 0.0, -1.0, 0.0, 0.0, -1.0, 0.9045, -0.3015, -0.3015, 0.5774, 0.5774, -0.5774, 0.0, -1.0, 0.0, 0.0, -1.0, 0.0, 0.5774, -0.5774, 0.5774, 0.9045, -0.3015, -0.3015, 1.0, 0.0, 0.0, 1.0, 0.0, 0.0, 1.0, 0.0, 0.0, 1.0, 0.0, 0.0, 1.0, 0.0, 0.0, 1.0, 0.0, 0.0, 1.0, 0.0, 0.0, 1.0, 0.0, 0.0, 1.0, 0.0, 0.0, 1.0, 0.0, 0.0, 1.0, 0.0, 0.0, 1.0, 0.0, 0.0, 0.0, 0.0, -1.0, 0.0, 0.0, -1.0, 0.9045, -0.3015, -0.3015, 0.5774, 0.5774, -0.5774, 0.0, -1.0, 0.0, 0.0, -1.0, 0.0, 0.5774, -0.5774, 0.5774, 0.9045, -0.3015, -0.3015, 0.0, 0.0, 1.0, 0.0, 0.0, 1.0, 0.5774, 0.5774, 0.5774, 0.5774, -0.5774, 0.5774, 0.0, 1.0, 0.0, 0.0, 1.0, 0.0, 0.5774, 0.5774, -0.5774, 0.7071, 0.7071, -1.704e-07, 0.5774, 0.5774, 0.5774, 1.0, 0.0, 0.0, 1.0, 0.0, 0.0, 1.0, 0.0, 0.0, 1.0, 0.0, 0.0, 0.0, 0.0, 1.0, 0.0, 0.0, 1.0, 0.0, 0.0, 1.0, 0.0, 0.0, 1.0, 0.0, 1.0, 0.0, 0.0, 1.0, 0.0, 0.0, 1.0, 0.0, 0.0, 1.0, 0.0, 0.0, 0.0, -1.0, 0.0, 0.0, -1.0, 0.0, 0.0, -1.0, 0.0, 0.0, -1.0, 0.0, -1.0, 0.0, 0.0, -1.0, 0.0, 0.0, -1.0, 0.0, 0.0, -1.0, 0.0, -1.0, 0.0, 0.0, -1.0, 0.0, 0.0, -1.0, 0.0, 0.0, -1.0, 0.0, 0.0, 1.0, 0.0, 0.0, 1.0, 0.0, 0.0, 1.0, 0.0, 0.0, 1.0, 0.0, 0.0, 0.0, 0.0, 1.0, 0.0, 0.0, 1.0, 0.0, 0.0, 1.0, 0.0, 0.0, 1.0, 0.0, -1.0, 0.0, 0.0, -1.0, 0.0, 0.0, -1.0, 0.0, 0.0, -1.0, 0.0, 0.0, 0.0, -1.0, 0.0, 0.0, -1.0, 0.0, 0.0, -1.0, 0.0, 0.0, -1.0, 0.0, 1.0, 0.0, 0.0, 1.0, 0.0, 0.0, 1.0, 0.0, 0.0, 1.0, 0.0, -1.0, 0.0, 0.0, -1.0, 0.0, 0.0, -1.0, 0.0, 0.0, -1.0, 0.0, 0.0, 1.0, 0.0, 0.0, 1.0, 0.0, 0.0, 1.0, 0.0, 0.0, 1.0, 0.0, 0.0, 0.0, 0.0, 1.0, 0.0, 0.0, 1.0, 0.0, 0.0, 1.0, 0.0, 0.0, 1.0, 0.0, 1.0, 0.0, 0.0, 1.0, 0.0, 0.0, 1.0, 0.0, 0.0, 1.0, 0.0, 0.0, 0.0, -1.0, 0.0, 0.0, -1.0, 0.0, 0.0, -1.0, 0.0, 0.0, -1.0, 0.0, -1.0, 0.0, 0.0, -1.0, 0.0, 0.0, -1.0, 0.0, 0.0, -1.0, 0.0, -1.0, 0.0, 0.0, -1.0, 0.0, 0.0, -1.0, 0.0, 0.0, -1.0, 0.0, 0.0, 1.0, 0.0, 0.0, 1.0, 0.0, 0.0, 1.0, 0.0, 0.0, 1.0, 0.0, 0.0, 0.5774, 0.5774, 0.5774, 0.5774, -0.5773, 0.5773, 0.0, 0.0, 1.0, 0.0, 0.0, 1.0, 0.9045, 0.3015, -0.3015, 0.5774, 0.5774, 0.5774, -8.217e-08, 1.0, 0.0, -8.217e-08, 1.0, 0.0, 0.8276, -0.397, -0.397, 0.9045, 0.3015, -0.3015, 0.0, 0.0, -1.0, 0.0, 0.0, -1.0, 0.5774, 0.5773, -0.5773, 0.7071, 0.7071, -1.205e-07, 0.5774, 0.5774, 0.5774, 4.109e-08, 1.0, 0.0, 4.109e-08, 1.0, 0.0, 0.5774, -0.5773, -0.5773, 0.5774, 0.5773, -0.5773, -6.42e-08, 0.0, -1.0, -6.42e-08, 0.0, -1.0, 0.5774, -0.5773, 0.5773, 0.7071, -0.7071, -1.716e-07, 0.5774, -0.5773, -0.5773, 4.109e-08, -1.0, 0.0, 4.109e-08, -1.0, 0.0, 0.5774, -0.5774, 0.5774, 0.8276, -0.397, -0.397, 0.0, -1.0, 0.0, 0.0, -1.0, 0.0, 0.5774, 0.5774, 0.5774, 0.5774, -0.5774, 0.5774, -6.42e-08, 0.0, 1.0, -6.42e-08, 0.0, 1.0, 0.9045, -0.3015, -0.3015, 0.5774, -0.5774, 0.5774, 0.5774, 0.5774, 0.5774, 0.7071, 0.7071, -1.704e-07, 0.7071, -0.7071, -1.716e-07, 0.5774, -0.5773, 0.5773, 0.5774, 0.5774, 0.5774, 0.7071, 0.7071, -1.205e-07, 1.0, 1.038e-08, -1.428e-07, 1.0, -7.36e-09, 1.013e-07, 0.9045, 0.3015, 0.3015, 0.5774, 0.5774, -0.5774, 0.9045, -0.3015, -0.3015, 0.9045, 0.3015, -0.3015, 0.8276, -0.397, -0.397, 1.0, -1.475e-08, 2.029e-07, 1.0, 8.028e-09, -1.105e-07, 1.0, -1.475e-08, 2.029e-07, 0.8276, -0.397, -0.397, 0.5774, -0.5774, 0.5774, 0.5774, 0.5774, 0.5774, 0.9045, 0.3015, -0.3015, 0.9045, -0.3015, -0.3015, 0.5774, -0.5774, 0.5774, 0.9045, 0.3015, 0.3015, 1.0, -7.36e-09, 1.013e-07])] * 3)])
me_mat2_002 = bpy.data.meshes.new('mat2.002')
me_mat2_002.from_pydata([(-0.7254, -0.9, 0.45), (-0.7254, 0.9, 0.45), (-0.7546, 0.9, 0.45), (-0.7546, -0.9, 0.45), (-0.7254, 0.9, -0.45), (-0.7254, -0.9, -0.45), (-0.7546, -0.9, -0.45), (-0.7546, 0.9, -0.45), (0.0, 0.78, 0.42), (0.0, 0.82, 0.42), (0.0, 0.82, 0.38), (0.0, 0.78, 0.38), (0.0, -0.82, 0.42), (0.0, -0.78, 0.42), (0.0, -0.82, 0.38), (0.0, -0.78, 0.38), (0.0, 0.82, -0.42), (0.0, 0.78, -0.42), (0.0, 0.82, -0.38), (0.0, 0.78, -0.38), (0.0, -0.78, -0.42), (0.0, -0.82, -0.42), (0.0, -0.82, -0.38), (0.0, -0.78, -0.38), (-0.18, 0.78, 0.3896), (-0.18, 0.82, 0.3896), (-0.22, 0.82, 0.3896), (-0.22, 0.78, 0.3896), (-0.18, 0.82, -0.3896), (-0.22, 0.82, -0.3896), (-0.18, 0.78, -0.3896), (-0.22, 0.78, -0.3896), (-0.22, -0.78, 0.3896), (-0.22, -0.82, 0.3896), (-0.18, -0.82, 0.3896), (-0.18, -0.78, 0.3896), (-0.22, -0.82, -0.3896), (-0.18, -0.82, -0.3896), (-0.22, -0.78, -0.3896), (-0.18, -0.78, -0.3896), (-0.18, -0.8, 0.02), (-0.18, 0.8, 0.02), (-0.22, 0.8, 0.02), (-0.22, -0.8, 0.02), (-0.18, 0.8, -0.02), (-0.22, 0.8, -0.02), (-0.18, -0.8, -0.02), (-0.22, -0.8, -0.02), (-0.7254, 0.82, 0.42), (-0.7254, 0.78, 0.42), (-0.7254, 0.82, -0.38), (-0.7254, 0.82, -0.41), (-0.7254, 0.82, 0.38), (-0.7254, 0.78, 0.38), (-0.7254, 0.78, -0.38), (-0.7254, 0.78, -0.39), (-0.7254, -0.82, 0.42), (-0.7254, -0.78, 0.42), (-0.7254, 0.82, -0.42), (-0.7254, 0.78, -0.42), (-0.7254, -0.82, 0.38), (-0.7254, -0.78, 0.38), (-0.7254, -0.82, -0.38), (-0.7254, -0.78, -0.38), (-0.7254, -0.82, -0.42), (-0.7254, -0.78, -0.42), (-0.7254, -0.78, -0.3808)], [], [(0, 1, 2, 3), (4, 5, 6, 7), (5, 0, 3, 6), (3, 2, 7, 6), (5, 4, 51, 58, 59, 55, 66, 65, 64), (1, 4, 7, 2), (8, 9, 48, 49), (9, 10, 52, 48), (10, 11, 53, 52), (11, 8, 49, 53), (11, 10, 9, 8), (13, 12, 14, 15), (17, 16, 18, 19), (20, 21, 64, 65), (21, 22, 62, 64), (22, 23, 63, 62), (23, 20, 65, 66, 63), (23, 22, 21, 20), (24, 25, 26, 27), (25, 28, 29, 26), (28, 30, 31, 29), (30, 24, 27, 31), (27, 26, 29, 31), (30, 28, 25, 24), (32, 33, 34, 35), (33, 36, 37, 34), (36, 38, 39, 37), (38, 32, 35, 39), (38, 36, 33, 32), (35, 34, 37, 39), (40, 41, 42, 43), (41, 44, 45, 42), (44, 46, 47, 45), (46, 40, 43, 47), (43, 42, 45, 47), (46, 44, 41, 40), (50, 54, 19, 18), (61, 57, 13, 15), (60, 61, 15, 14), (58, 51, 50, 18, 16), (59, 58, 16, 17), (54, 55, 59, 17, 19), (56, 60, 14, 12), (57, 56, 12, 13), (64, 62, 63, 66, 55, 54, 50, 51, 4, 1, 48, 52, 53, 61, 60, 0, 5), (0, 60, 56, 57, 61, 53, 49, 48, 1)])
me_mat2_002.polygons.foreach_set('use_smooth', [True] * 46)
_k = set([(0, 1), (0, 3), (0, 5), (1, 2), (1, 4), (2, 3), (2, 7), (3, 6), (4, 5), (4, 7), (5, 6), (6, 7), (8, 9), (8, 11), (8, 49), (9, 10), (9, 48), (10, 11), (10, 52), (11, 53), (12, 13), (12, 14), (12, 56), (13, 15), (13, 57), (14, 15), (14, 60), (15, 61), (16, 17), (16, 18), (16, 58), (17, 19), (17, 59), (18, 19), (18, 50), (19, 54), (20, 21), (20, 23), (20, 65), (21, 22), (21, 64), (22, 23), (22, 62), (23, 63), (24, 25), (24, 27), (24, 30), (25, 26), (25, 28), (26, 27), (26, 29), (27, 31), (28, 29), (28, 30), (29, 31), (30, 31), (32, 33), (32, 35), (32, 38), (33, 34), (33, 36), (34, 35), (34, 37), (35, 39), (36, 37), (36, 38), (37, 39), (38, 39), (40, 41), (40, 43), (40, 46), (41, 42), (41, 44), (42, 43), (42, 45), (43, 47), (44, 45), (44, 46), (45, 47), (46, 47)])
me_mat2_002.attributes.new('sharp_edge', 'BOOLEAN', 'EDGE').data.foreach_set('value', [ (min(e.vertices), max(e.vertices)) in _k for e in me_mat2_002.edges])
_uv = me_mat2_002.uv_layers.new(name='UVMap')
_uv.uv.foreach_set('vector', [0.1012, 0.4509, 0.1027, 0.1209, 0.137, 0.1272, 0.1511, 0.4509, 0.8973, 0.08813, 0.8973, 0.4119, 0.8911, 0.4119, 0.8911, 0.08813, 0.3206, 0.4313, 0.3191, 0.2631, 0.3752, 0.2616, 0.3643, 0.4313, 0.5938, 0.9244, 0.6032, 0.7006, 0.7481, 0.6819, 0.7544, 0.9056, 0.2121, 0.9212, 0.1981, 0.6913, 0.2057, 0.7011, 0.204, 0.7012, 0.2043, 0.7063, 0.2096, 0.706, 0.2223, 0.9054, 0.216, 0.9057, 0.2163, 0.9108, 0.5385, 0.4547, 0.5416, 0.3069, 0.5931, 0.2928, 0.5915, 0.4547, 0.9218, 0.1196, 0.9273, 0.1196, 0.9273, 0.2113, 0.9218, 0.2113, 0.3593, 0.1989, 0.3648, 0.1989, 0.3648, 0.2907, 0.3593, 0.2907, 0.7566, 0.1211, 0.762, 0.1211, 0.762, 0.2129, 0.7566, 0.2129, 0.2594, 0.1974, 0.2539, 0.1974, 0.2539, 0.1056, 0.2594, 0.1056, 0.9394, 0.2359, 0.934, 0.2359, 0.934, 0.2308, 0.9394, 0.2308, 0.8992, 0.2294, 0.9046, 0.2294, 0.9046, 0.2345, 0.8992, 0.2345, 0.8646, 0.2313, 0.8592, 0.2313, 0.8592, 0.2263, 0.8646, 0.2263, 0.8644, 0.114, 0.8699, 0.114, 0.8699, 0.2057, 0.8644, 0.2057, 0.9012, 0.2147, 0.8957, 0.2147, 0.8957, 0.123, 0.9012, 0.123, 0.1304, 0.1087, 0.1359, 0.1087, 0.1359, 0.2005, 0.1304, 0.2005, 0.7253, 0.114, 0.7307, 0.114, 0.7307, 0.2057, 0.7254, 0.2057, 0.7253, 0.2057, 0.7809, 0.2356, 0.7864, 0.2356, 0.7864, 0.2407, 0.7809, 0.2407, 0.1715, 0.321, 0.177, 0.321, 0.177, 0.3261, 0.1715, 0.3261, 0.6435, 0.228, 0.6435, 0.1295, 0.649, 0.1295, 0.649, 0.228, 0.729, 0.2379, 0.7235, 0.2379, 0.7235, 0.2328, 0.729, 0.2328, 0.6174, 0.2246, 0.6174, 0.1261, 0.6229, 0.1261, 0.6229, 0.2246, 0.5861, 0.114, 0.5916, 0.114, 0.5916, 0.2126, 0.5861, 0.2126, 0.3457, 0.2958, 0.3402, 0.2958, 0.3402, 0.1973, 0.3457, 0.1973, 0.3161, 0.3261, 0.3107, 0.3261, 0.3107, 0.321, 0.3161, 0.321, 0.2159, 0.1019, 0.2159, 0.2005, 0.2105, 0.2005, 0.2105, 0.1019, 0.03239, 0.321, 0.03785, 0.321, 0.03785, 0.3261, 0.03239, 0.3261, 0.1115, 0.1036, 0.1115, 0.2022, 0.1061, 0.2022, 0.1061, 0.1036, 0.4848, 0.2958, 0.4794, 0.2958, 0.4794, 0.1973, 0.4848, 0.1973, 0.08696, 0.1019, 0.09241, 0.1019, 0.09241, 0.2005, 0.08696, 0.2005, 0.4533, 0.2959, 0.4533, 0.09351, 0.4587, 0.09351, 0.4587, 0.2959, 0.6644, 0.2399, 0.6699, 0.2399, 0.6699, 0.245, 0.6644, 0.245, 0.3196, 0.09351, 0.3196, 0.2959, 0.3141, 0.2959, 0.3141, 0.09351, 0.537, 0.3184, 0.5315, 0.3184, 0.5315, 0.3134, 0.537, 0.3134, 0.175, 0.2959, 0.175, 0.09351, 0.1805, 0.09351, 0.1805, 0.2959, 0.03587, 0.2959, 0.03587, 0.09351, 0.04132, 0.09351, 0.04132, 0.2959, 0.3892, 0.2908, 0.3837, 0.2908, 0.3837, 0.1991, 0.3892, 0.1991, 0.5039, 0.2907, 0.4985, 0.2907, 0.4985, 0.1989, 0.5039, 0.1989, 0.7881, 0.2113, 0.7827, 0.2113, 0.7827, 0.1196, 0.7881, 0.1196, 0.235, 0.1954, 0.2337, 0.1954, 0.2296, 0.1954, 0.2296, 0.1036, 0.235, 0.1036, 0.8108, 0.1977, 0.8053, 0.1977, 0.8088, 0.1128, 0.8142, 0.1128, 0.6696, 0.1295, 0.671, 0.1295, 0.6751, 0.1295, 0.6751, 0.2213, 0.6696, 0.2213, 0.9479, 0.1146, 0.9533, 0.1146, 0.9533, 0.2064, 0.9479, 0.2064, 0.5283, 0.2908, 0.5228, 0.2908, 0.5228, 0.1991, 0.5283, 0.1991, 0.2163, 0.9108, 0.2227, 0.9105, 0.2225, 0.9054, 0.2223, 0.9054, 0.2096, 0.706, 0.2113, 0.7059, 0.2111, 0.7008, 0.2057, 0.7011, 0.1981, 0.6913, 0.3602, 0.6819, 0.3546, 0.6925, 0.3475, 0.6929, 0.3474, 0.6981, 0.3431, 0.9, 0.343, 0.9052, 0.3539, 0.915, 0.2121, 0.9212, 0.3539, 0.915, 0.343, 0.9052, 0.3494, 0.9049, 0.3495, 0.8997, 0.3431, 0.9, 0.3474, 0.6981, 0.3545, 0.6977, 0.3546, 0.6925, 0.3602, 0.6819])
_uv.active_render = True
_uv = me_mat2_002.uv_layers.new(name='UVMap.001')
_uv.uv.foreach_set('vector', [0.0, 0.0, 0.0, 0.0, 0.0, 0.0, 0.0, 0.0, 0.0, 0.0, 0.0, 0.0, 0.0, 0.0, 0.0, 0.0, 0.0, 0.0, 0.0, 0.0, 0.0, 0.0, 0.0, 0.0, 0.0, 0.0, 0.0, 0.0, 0.0, 0.0, 0.0, 0.0, 0.0, 0.0, 0.0, 0.0, 0.0, 0.0, 0.0, 0.0, 0.0, 0.0, 0.0, 0.0, 0.0, 0.0, 0.0, 0.0, 0.0, 0.0, 0.0, 0.0, 0.0, 0.0, 0.0, 0.0, 0.0, 0.0, 0.0, 0.0, 0.0, 0.0, 0.0, 0.0, 0.0, 0.0, 0.0, 0.0, 0.0, 0.0, 0.0, 0.0, 0.0, 0.0, 0.0, 0.0, 0.0, 0.0, 0.0, 0.0, 0.0, 0.0, 0.0, 0.0, 0.0, 0.0, 0.0, 0.0, 0.0, 0.0, 0.0, 0.0, 0.0, 0.0, 0.0, 0.0, 0.0, 0.0, 0.0, 0.0, 0.0, 0.0, 0.0, 0.0, 0.0, 0.0, 0.0, 0.0, 0.0, 0.0, 0.0, 0.0, 0.0, 0.0, 0.0, 0.0, 0.0, 0.0, 0.0, 0.0, 0.0, 0.0, 0.0, 0.0, 0.0, 0.0, 0.0, 0.0, 0.0, 0.0, 0.0, 0.0, 0.0, 0.0, 0.0, 0.0, 0.0, 0.0, 0.0, 0.0, 0.0, 0.0, 0.0, 0.0, 0.0, 0.0, 0.0, 0.0, 0.0, 0.0, 0.0, 0.0, 0.0, 0.0, 0.0, 0.0, 0.0, 0.0, 0.0, 0.0, 0.0, 0.0, 0.0, 0.0, 0.0, 0.0, 0.0, 0.0, 0.0, 0.0, 0.0, 0.0, 0.0, 0.0, 0.0, 0.0, 0.0, 0.0, 0.0, 0.0, 0.0, 0.0, 0.0, 0.0, 0.0, 0.0, 0.0, 0.0, 0.0, 0.0, 0.0, 0.0, 0.0, 0.0, 0.0, 0.0, 0.0, 0.0, 0.0, 0.0, 0.0, 0.0, 0.0, 0.0, 0.0, 0.0, 0.0, 0.0, 0.0, 0.0, 0.0, 0.0, 0.0, 0.0, 0.0, 0.0, 0.0, 0.0, 0.0, 0.0, 0.0, 0.0, 0.0, 0.0, 0.0, 0.0, 0.0, 0.0, 0.0, 0.0, 0.0, 0.0, 0.0, 0.0, 0.0, 0.0, 0.0, 0.0, 0.0, 0.0, 0.0, 0.0, 0.0, 0.0, 0.0, 0.0, 0.0, 0.0, 0.0, 0.0, 0.0, 0.0, 0.0, 0.0, 0.0, 0.0, 0.0, 0.0, 0.0, 0.0, 0.0, 0.0, 0.0, 0.0, 0.0, 0.0, 0.0, 0.0, 0.0, 0.0, 0.0, 0.0, 0.0, 0.0, 0.0, 0.0, 0.0, 0.0, 0.0, 0.0, 0.0, 0.0, 0.0, 0.0, 0.0, 0.0, 0.0, 0.0, 0.0, 0.0, 0.0, 0.0, 0.0, 0.0, 0.0, 0.0, 0.0, 0.0, 0.0, 0.0, 0.0, 0.0, 0.0, 0.0, 0.0, 0.0, 0.0, 0.0, 0.0, 0.0, 0.0, 0.0, 0.0, 0.0, 0.0, 0.0, 0.0, 0.0, 0.0, 0.0, 0.0, 0.0, 0.0, 0.0, 0.0, 0.0, 0.0, 0.0, 0.0, 0.0, 0.0, 0.0, 0.0, 0.0, 0.0, 0.0, 0.0, 0.0, 0.0, 0.0, 0.0, 0.0, 0.0, 0.0, 0.0, 0.0, 0.0, 0.0, 0.0, 0.0, 0.0, 0.0, 0.0, 0.0, 0.0, 0.0, 0.0, 0.0, 0.0, 0.0, 0.0, 0.0, 0.0, 0.0, 0.0, 0.0, 0.0, 0.0, 0.0, 0.0, 0.0, 0.0, 0.0, 0.0, 0.0, 0.0, 0.0, 0.0, 0.0, 0.0, 0.0, 0.0, 0.0, 0.0, 0.0, 0.0, 0.0, 0.0, 0.0, 0.0, 0.0, 0.0, 0.0, 0.0, 0.0, 0.0, 0.0, 0.0, 0.0, 0.0, 0.0, 0.0, 0.0, 0.0, 0.0, 0.0, 0.0, 0.0, 0.0, 0.0, 0.0, 0.0, 0.0, 0.0, 0.0, 0.0, 0.0, 0.0, 0.0, 0.0])
me_mat2_002.materials.append(mat_material_002)
me_mat2_002.use_remesh_preserve_volume = False
me_mat2_002.use_remesh_preserve_attributes = False
me_mat2_002.use_mirror_vertex_groups = False
me_mat2_002.update()
me_mat2_002.normals_split_custom_set([tuple(v) for v in zip(*[iter([0.0, 0.0, 1.0, 0.0, 0.0, 1.0, 0.0, 0.0, 1.0, 0.0, 0.0, 1.0, 0.0, 0.0, -1.0, 0.0, 0.0, -1.0, 0.0, 0.0, -1.0, 0.0, 0.0, -1.0, 0.0, -1.0, 0.0, 0.0, -1.0, 0.0, 0.0, -1.0, 0.0, 0.0, -1.0, 0.0, -1.0, 0.0, 0.0, -1.0, 0.0, 0.0, -1.0, 0.0, 0.0, -1.0, 0.0, 0.0, 1.0, 8.028e-09, -1.105e-07, 1.0, 1.038e-08, -1.428e-07, 0.7071, 0.7071, -1.205e-07, 0.5774, 0.5773, -0.5773, 0.5774, -0.5773, -0.5773, 0.7071, -0.7071, -1.716e-07, 0.7071, 0.7071, -1.704e-07, 0.5774, 0.5774, -0.5774, 0.9045, -0.3015, -0.3015, 0.0, 1.0, 0.0, 0.0, 1.0, 0.0, 0.0, 1.0, 0.0, 0.0, 1.0, 0.0, 0.0, 0.0, 1.0, 0.0, 0.0, 1.0, 0.9045, 0.3015, 0.3015, 0.5774, -0.5774, 0.5774, 0.0, 1.0, 0.0, 0.0, 1.0, 0.0, 0.5774, 0.5774, -0.5774, 0.9045, 0.3015, 0.3015, 0.0, 0.0, -1.0, 0.0, 0.0, -1.0, 0.9045, -0.3015, -0.3015, 0.5774, 0.5774, -0.5774, 0.0, -1.0, 0.0, 0.0, -1.0, 0.0, 0.5774, -0.5774, 0.5774, 0.9045, -0.3015, -0.3015, 1.0, 0.0, 0.0, 1.0, 0.0, 0.0, 1.0, 0.0, 0.0, 1.0, 0.0, 0.0, 1.0, 0.0, 0.0, 1.0, 0.0, 0.0, 1.0, 0.0, 0.0, 1.0, 0.0, 0.0, 1.0, 0.0, 0.0, 1.0, 0.0, 0.0, 1.0, 0.0, 0.0, 1.0, 0.0, 0.0, 0.0, 0.0, -1.0, 0.0, 0.0, -1.0, 0.9045, -0.3015, -0.3015, 0.5774, 0.5774, -0.5774, 0.0, -1.0, 0.0, 0.0, -1.0, 0.0, 0.5774, -0.5774, 0.5774, 0.9045, -0.3015, -0.3015, 0.0, 0.0, 1.0, 0.0, 0.0, 1.0, 0.5774, 0.5774, 0.5774, 0.5774, -0.5774, 0.5774, 0.0, 1.0, 0.0, 0.0, 1.0, 0.0, 0.5774, 0.5774, -0.5774, 0.7071, 0.7071, -1.704e-07, 0.5774, 0.5774, 0.5774, 1.0, 0.0, 0.0, 1.0, 0.0, 0.0, 1.0, 0.0, 0.0, 1.0, 0.0, 0.0, 0.0, 0.0, 1.0, 0.0, 0.0, 1.0, 0.0, 0.0, 1.0, 0.0, 0.0, 1.0, 0.0, 1.0, 0.0, 0.0, 1.0, 0.0, 0.0, 1.0, 0.0, 0.0, 1.0, 0.0, 0.0, 0.0, -1.0, 0.0, 0.0, -1.0, 0.0, 0.0, -1.0, 0.0, 0.0, -1.0, 0.0, -1.0, 0.0, 0.0, -1.0, 0.0, 0.0, -1.0, 0.0, 0.0, -1.0, 0.0, -1.0, 0.0, 0.0, -1.0, 0.0, 0.0, -1.0, 0.0, 0.0, -1.0, 0.0, 0.0, 1.0, 0.0, 0.0, 1.0, 0.0, 0.0, 1.0, 0.0, 0.0, 1.0, 0.0, 0.0, 0.0, 0.0, 1.0, 0.0, 0.0, 1.0, 0.0, 0.0, 1.0, 0.0, 0.0, 1.0, 0.0, -1.0, 0.0, 0.0, -1.0, 0.0, 0.0, -1.0, 0.0, 0.0, -1.0, 0.0, 0.0, 0.0, -1.0, 0.0, 0.0, -1.0, 0.0, 0.0, -1.0, 0.0, 0.0, -1.0, 0.0, 1.0, 0.0, 0.0, 1.0, 0.0, 0.0, 1.0, 0.0, 0.0, 1.0, 0.0, -1.0, 0.0, 0.0, -1.0, 0.0, 0.0, -1.0, 0.0, 0.0, -1.0, 0.0, 0.0, 1.0, 0.0, 0.0, 1.0, 0.0, 0.0, 1.0, 0.0, 0.0, 1.0, 0.0, 0.0, 0.0, 0.0, 1.0, 0.0, 0.0, 1.0, 0.0, 0.0, 1.0, 0.0, 0.0, 1.0, 0.0, 1.0, 0.0, 0.0, 1.0, 0.0, 0.0, 1.0, 0.0, 0.0, 1.0, 0.0, 0.0, 0.0, -1.0, 0.0, 0.0, -1.0, 0.0, 0.0, -1.0, 0.0, 0.0, -1.0, 0.0, -1.0, 0.0, 0.0, -1.0, 0.0, 0.0, -1.0, 0.0, 0.0, -1.0, 0.0, -1.0, 0.0, 0.0, -1.0, 0.0, 0.0, -1.0, 0.0, 0.0, -1.0, 0.0, 0.0, 1.0, 0.0, 0.0, 1.0, 0.0, 0.0, 1.0, 0.0, 0.0, 1.0, 0.0, 0.0, 0.5774, 0.5774, 0.5774, 0.5774, -0.5773, 0.5773, 0.0, 0.0, 1.0, 0.0, 0.0, 1.0, 0.9045, 0.3015, -0.3015, 0.5774, 0.5774, 0.5774, -8.217e-08, 1.0, 0.0, -8.217e-08, 1.0, 0.0, 0.8276, -0.397, -0.397, 0.9045, 0.3015, -0.3015, 0.0, 0.0, -1.0, 0.0, 0.0, -1.0, 0.5774, 0.5773, -0.5773, 0.7071, 0.7071, -1.205e-07, 0.5774, 0.5774, 0.5774, 4.109e-08, 1.0, 0.0, 4.109e-08, 1.0, 0.0, 0.5774, -0.5773, -0.5773, 0.5774, 0.5773, -0.5773, -6.42e-08, 0.0, -1.0, -6.42e-08, 0.0, -1.0, 0.5774, -0.5773, 0.5773, 0.7071, -0.7071, -1.716e-07, 0.5774, -0.5773, -0.5773, 4.109e-08, -1.0, 0.0, 4.109e-08, -1.0, 0.0, 0.5774, -0.5774, 0.5774, 0.8276, -0.397, -0.397, 0.0, -1.0, 0.0, 0.0, -1.0, 0.0, 0.5774, 0.5774, 0.5774, 0.5774, -0.5774, 0.5774, -6.42e-08, 0.0, 1.0, -6.42e-08, 0.0, 1.0, 0.9045, -0.3015, -0.3015, 0.5774, -0.5774, 0.5774, 0.5774, 0.5774, 0.5774, 0.7071, 0.7071, -1.704e-07, 0.7071, -0.7071, -1.716e-07, 0.5774, -0.5773, 0.5773, 0.5774, 0.5774, 0.5774, 0.7071, 0.7071, -1.205e-07, 1.0, 1.038e-08, -1.428e-07, 1.0, -7.36e-09, 1.013e-07, 0.9045, 0.3015, 0.3015, 0.5774, 0.5774, -0.5774, 0.9045, -0.3015, -0.3015, 0.9045, 0.3015, -0.3015, 0.8276, -0.397, -0.397, 1.0, -1.475e-08, 2.029e-07, 1.0, 8.028e-09, -1.105e-07, 1.0, -1.475e-08, 2.029e-07, 0.8276, -0.397, -0.397, 0.5774, -0.5774, 0.5774, 0.5774, 0.5774, 0.5774, 0.9045, 0.3015, -0.3015, 0.9045, -0.3015, -0.3015, 0.5774, -0.5774, 0.5774, 0.9045, 0.3015, 0.3015, 1.0, -7.36e-09, 1.013e-07])] * 3)])
me_mat2_000 = bpy.data.meshes.new('mat2.000')
me_mat2_000.from_pydata([(-0.7254, -0.9, 0.45), (-0.7254, 0.9, 0.45), (-0.7546, 0.9, 0.45), (-0.7546, -0.9, 0.45), (-0.7254, 0.9, -0.45), (-0.7254, -0.9, -0.45), (-0.7546, -0.9, -0.45), (-0.7546, 0.9, -0.45), (0.0, 0.78, 0.42), (0.0, 0.82, 0.42), (0.0, 0.82, 0.38), (0.0, 0.78, 0.38), (0.0, -0.82, 0.42), (0.0, -0.78, 0.42), (0.0, -0.82, 0.38), (0.0, -0.78, 0.38), (0.0, 0.82, -0.42), (0.0, 0.78, -0.42), (0.0, 0.82, -0.38), (0.0, 0.78, -0.38), (0.0, -0.78, -0.42), (0.0, -0.82, -0.42), (0.0, -0.82, -0.38), (0.0, -0.78, -0.38), (-0.18, 0.78, 0.3896), (-0.18, 0.82, 0.3896), (-0.22, 0.82, 0.3896), (-0.22, 0.78, 0.3896), (-0.18, 0.82, -0.3896), (-0.22, 0.82, -0.3896), (-0.18, 0.78, -0.3896), (-0.22, 0.78, -0.3896), (-0.22, -0.78, 0.3896), (-0.22, -0.82, 0.3896), (-0.18, -0.82, 0.3896), (-0.18, -0.78, 0.3896), (-0.22, -0.82, -0.3896), (-0.18, -0.82, -0.3896), (-0.22, -0.78, -0.3896), (-0.18, -0.78, -0.3896), (-0.18, -0.8, 0.02), (-0.18, 0.8, 0.02), (-0.22, 0.8, 0.02), (-0.22, -0.8, 0.02), (-0.18, 0.8, -0.02), (-0.22, 0.8, -0.02), (-0.18, -0.8, -0.02), (-0.22, -0.8, -0.02), (-0.7254, 0.82, 0.42), (-0.7254, 0.78, 0.42), (-0.7254, 0.82, -0.38), (-0.7254, 0.82, -0.41), (-0.7254, 0.82, 0.38), (-0.7254, 0.78, 0.38), (-0.7254, 0.78, -0.38), (-0.7254, 0.78, -0.39), (-0.7254, -0.82, 0.42), (-0.7254, -0.78, 0.42), (-0.7254, 0.82, -0.42), (-0.7254, 0.78, -0.42), (-0.7254, -0.82, 0.38), (-0.7254, -0.78, 0.38), (-0.7254, -0.82, -0.38), (-0.7254, -0.78, -0.38), (-0.7254, -0.82, -0.42), (-0.7254, -0.78, -0.42), (-0.7254, -0.78, -0.3808)], [], [(0, 1, 2, 3), (4, 5, 6, 7), (5, 0, 3, 6), (3, 2, 7, 6), (5, 4, 51, 58, 59, 55, 66, 65, 64), (1, 4, 7, 2), (8, 9, 48, 49), (9, 10, 52, 48), (10, 11, 53, 52), (11, 8, 49, 53), (11, 10, 9, 8), (13, 12, 14, 15), (17, 16, 18, 19), (20, 21, 64, 65), (21, 22, 62, 64), (22, 23, 63, 62), (23, 20, 65, 66, 63), (23, 22, 21, 20), (24, 25, 26, 27), (25, 28, 29, 26), (28, 30, 31, 29), (30, 24, 27, 31), (27, 26, 29, 31), (30, 28, 25, 24), (32, 33, 34, 35), (33, 36, 37, 34), (36, 38, 39, 37), (38, 32, 35, 39), (38, 36, 33, 32), (35, 34, 37, 39), (40, 41, 42, 43), (41, 44, 45, 42), (44, 46, 47, 45), (46, 40, 43, 47), (43, 42, 45, 47), (46, 44, 41, 40), (50, 54, 19, 18), (61, 57, 13, 15), (60, 61, 15, 14), (58, 51, 50, 18, 16), (59, 58, 16, 17), (54, 55, 59, 17, 19), (56, 60, 14, 12), (57, 56, 12, 13), (64, 62, 63, 66, 55, 54, 50, 51, 4, 1, 48, 52, 53, 61, 60, 0, 5), (0, 60, 56, 57, 61, 53, 49, 48, 1)])
me_mat2_000.polygons.foreach_set('use_smooth', [True] * 46)
_k = set([(0, 1), (0, 3), (0, 5), (1, 2), (1, 4), (2, 3), (2, 7), (3, 6), (4, 5), (4, 7), (5, 6), (6, 7), (8, 9), (8, 11), (8, 49), (9, 10), (9, 48), (10, 11), (10, 52), (11, 53), (12, 13), (12, 14), (12, 56), (13, 15), (13, 57), (14, 15), (14, 60), (15, 61), (16, 17), (16, 18), (16, 58), (17, 19), (17, 59), (18, 19), (18, 50), (19, 54), (20, 21), (20, 23), (20, 65), (21, 22), (21, 64), (22, 23), (22, 62), (23, 63), (24, 25), (24, 27), (24, 30), (25, 26), (25, 28), (26, 27), (26, 29), (27, 31), (28, 29), (28, 30), (29, 31), (30, 31), (32, 33), (32, 35), (32, 38), (33, 34), (33, 36), (34, 35), (34, 37), (35, 39), (36, 37), (36, 38), (37, 39), (38, 39), (40, 41), (40, 43), (40, 46), (41, 42), (41, 44), (42, 43), (42, 45), (43, 47), (44, 45), (44, 46), (45, 47), (46, 47)])
me_mat2_000.attributes.new('sharp_edge', 'BOOLEAN', 'EDGE').data.foreach_set('value', [ (min(e.vertices), max(e.vertices)) in _k for e in me_mat2_000.edges])
_uv = me_mat2_000.uv_layers.new(name='UVMap')
_uv.uv.foreach_set('vector', [0.1012, 0.4509, 0.1027, 0.1209, 0.137, 0.1272, 0.1511, 0.4509, 0.8973, 0.08813, 0.8973, 0.4119, 0.8911, 0.4119, 0.8911, 0.08813, 0.3206, 0.4313, 0.3191, 0.2631, 0.3752, 0.2616, 0.3643, 0.4313, 0.5938, 0.9244, 0.6032, 0.7006, 0.7481, 0.6819, 0.7544, 0.9056, 0.2121, 0.9212, 0.1981, 0.6913, 0.2057, 0.7011, 0.204, 0.7012, 0.2043, 0.7063, 0.2096, 0.706, 0.2223, 0.9054, 0.216, 0.9057, 0.2163, 0.9108, 0.5385, 0.4547, 0.5416, 0.3069, 0.5931, 0.2928, 0.5915, 0.4547, 0.9218, 0.1196, 0.9273, 0.1196, 0.9273, 0.2113, 0.9218, 0.2113, 0.3593, 0.1989, 0.3648, 0.1989, 0.3648, 0.2907, 0.3593, 0.2907, 0.7566, 0.1211, 0.762, 0.1211, 0.762, 0.2129, 0.7566, 0.2129, 0.2594, 0.1974, 0.2539, 0.1974, 0.2539, 0.1056, 0.2594, 0.1056, 0.9394, 0.2359, 0.934, 0.2359, 0.934, 0.2308, 0.9394, 0.2308, 0.8992, 0.2294, 0.9046, 0.2294, 0.9046, 0.2345, 0.8992, 0.2345, 0.8646, 0.2313, 0.8592, 0.2313, 0.8592, 0.2263, 0.8646, 0.2263, 0.8644, 0.114, 0.8699, 0.114, 0.8699, 0.2057, 0.8644, 0.2057, 0.9012, 0.2147, 0.8957, 0.2147, 0.8957, 0.123, 0.9012, 0.123, 0.1304, 0.1087, 0.1359, 0.1087, 0.1359, 0.2005, 0.1304, 0.2005, 0.7253, 0.114, 0.7307, 0.114, 0.7307, 0.2057, 0.7254, 0.2057, 0.7253, 0.2057, 0.7809, 0.2356, 0.7864, 0.2356, 0.7864, 0.2407, 0.7809, 0.2407, 0.1715, 0.321, 0.177, 0.321, 0.177, 0.3261, 0.1715, 0.3261, 0.6435, 0.228, 0.6435, 0.1295, 0.649, 0.1295, 0.649, 0.228, 0.729, 0.2379, 0.7235, 0.2379, 0.7235, 0.2328, 0.729, 0.2328, 0.6174, 0.2246, 0.6174, 0.1261, 0.6229, 0.1261, 0.6229, 0.2246, 0.5861, 0.114, 0.5916, 0.114, 0.5916, 0.2126, 0.5861, 0.2126, 0.3457, 0.2958, 0.3402, 0.2958, 0.3402, 0.1973, 0.3457, 0.1973, 0.3161, 0.3261, 0.3107, 0.3261, 0.3107, 0.321, 0.3161, 0.321, 0.2159, 0.1019, 0.2159, 0.2005, 0.2105, 0.2005, 0.2105, 0.1019, 0.03239, 0.321, 0.03785, 0.321, 0.03785, 0.3261, 0.03239, 0.3261, 0.1115, 0.1036, 0.1115, 0.2022, 0.1061, 0.2022, 0.1061, 0.1036, 0.4848, 0.2958, 0.4794, 0.2958, 0.4794, 0.1973, 0.4848, 0.1973, 0.08696, 0.1019, 0.09241, 0.1019, 0.09241, 0.2005, 0.08696, 0.2005, 0.4533, 0.2959, 0.4533, 0.09351, 0.4587, 0.09351, 0.4587, 0.2959, 0.6644, 0.2399, 0.6699, 0.2399, 0.6699, 0.245, 0.6644, 0.245, 0.3196, 0.09351, 0.3196, 0.2959, 0.3141, 0.2959, 0.3141, 0.09351, 0.537, 0.3184, 0.5315, 0.3184, 0.5315, 0.3134, 0.537, 0.3134, 0.175, 0.2959, 0.175, 0.09351, 0.1805, 0.09351, 0.1805, 0.2959, 0.03587, 0.2959, 0.03587, 0.09351, 0.04132, 0.09351, 0.04132, 0.2959, 0.3892, 0.2908, 0.3837, 0.2908, 0.3837, 0.1991, 0.3892, 0.1991, 0.5039, 0.2907, 0.4985, 0.2907, 0.4985, 0.1989, 0.5039, 0.1989, 0.7881, 0.2113, 0.7827, 0.2113, 0.7827, 0.1196, 0.7881, 0.1196, 0.235, 0.1954, 0.2337, 0.1954, 0.2296, 0.1954, 0.2296, 0.1036, 0.235, 0.1036, 0.8108, 0.1977, 0.8053, 0.1977, 0.8088, 0.1128, 0.8142, 0.1128, 0.6696, 0.1295, 0.671, 0.1295, 0.6751, 0.1295, 0.6751, 0.2213, 0.6696, 0.2213, 0.9479, 0.1146, 0.9533, 0.1146, 0.9533, 0.2064, 0.9479, 0.2064, 0.5283, 0.2908, 0.5228, 0.2908, 0.5228, 0.1991, 0.5283, 0.1991, 0.2163, 0.9108, 0.2227, 0.9105, 0.2225, 0.9054, 0.2223, 0.9054, 0.2096, 0.706, 0.2113, 0.7059, 0.2111, 0.7008, 0.2057, 0.7011, 0.1981, 0.6913, 0.3602, 0.6819, 0.3546, 0.6925, 0.3475, 0.6929, 0.3474, 0.6981, 0.3431, 0.9, 0.343, 0.9052, 0.3539, 0.915, 0.2121, 0.9212, 0.3539, 0.915, 0.343, 0.9052, 0.3494, 0.9049, 0.3495, 0.8997, 0.3431, 0.9, 0.3474, 0.6981, 0.3545, 0.6977, 0.3546, 0.6925, 0.3602, 0.6819])
_uv.active_render = True
_uv = me_mat2_000.uv_layers.new(name='UVMap.001')
_uv.uv.foreach_set('vector', [0.0, 0.0, 0.0, 0.0, 0.0, 0.0, 0.0, 0.0, 0.0, 0.0, 0.0, 0.0, 0.0, 0.0, 0.0, 0.0, 0.0, 0.0, 0.0, 0.0, 0.0, 0.0, 0.0, 0.0, 0.0, 0.0, 0.0, 0.0, 0.0, 0.0, 0.0, 0.0, 0.0, 0.0, 0.0, 0.0, 0.0, 0.0, 0.0, 0.0, 0.0, 0.0, 0.0, 0.0, 0.0, 0.0, 0.0, 0.0, 0.0, 0.0, 0.0, 0.0, 0.0, 0.0, 0.0, 0.0, 0.0, 0.0, 0.0, 0.0, 0.0, 0.0, 0.0, 0.0, 0.0, 0.0, 0.0, 0.0, 0.0, 0.0, 0.0, 0.0, 0.0, 0.0, 0.0, 0.0, 0.0, 0.0, 0.0, 0.0, 0.0, 0.0, 0.0, 0.0, 0.0, 0.0, 0.0, 0.0, 0.0, 0.0, 0.0, 0.0, 0.0, 0.0, 0.0, 0.0, 0.0, 0.0, 0.0, 0.0, 0.0, 0.0, 0.0, 0.0, 0.0, 0.0, 0.0, 0.0, 0.0, 0.0, 0.0, 0.0, 0.0, 0.0, 0.0, 0.0, 0.0, 0.0, 0.0, 0.0, 0.0, 0.0, 0.0, 0.0, 0.0, 0.0, 0.0, 0.0, 0.0, 0.0, 0.0, 0.0, 0.0, 0.0, 0.0, 0.0, 0.0, 0.0, 0.0, 0.0, 0.0, 0.0, 0.0, 0.0, 0.0, 0.0, 0.0, 0.0, 0.0, 0.0, 0.0, 0.0, 0.0, 0.0, 0.0, 0.0, 0.0, 0.0, 0.0, 0.0, 0.0, 0.0, 0.0, 0.0, 0.0, 0.0, 0.0, 0.0, 0.0, 0.0, 0.0, 0.0, 0.0, 0.0, 0.0, 0.0, 0.0, 0.0, 0.0, 0.0, 0.0, 0.0, 0.0, 0.0, 0.0, 0.0, 0.0, 0.0, 0.0, 0.0, 0.0, 0.0, 0.0, 0.0, 0.0, 0.0, 0.0, 0.0, 0.0, 0.0, 0.0, 0.0, 0.0, 0.0, 0.0, 0.0, 0.0, 0.0, 0.0, 0.0, 0.0, 0.0, 0.0, 0.0, 0.0, 0.0, 0.0, 0.0, 0.0, 0.0, 0.0, 0.0, 0.0, 0.0, 0.0, 0.0, 0.0, 0.0, 0.0, 0.0, 0.0, 0.0, 0.0, 0.0, 0.0, 0.0, 0.0, 0.0, 0.0, 0.0, 0.0, 0.0, 0.0, 0.0, 0.0, 0.0, 0.0, 0.0, 0.0, 0.0, 0.0, 0.0, 0.0, 0.0, 0.0, 0.0, 0.0, 0.0, 0.0, 0.0, 0.0, 0.0, 0.0, 0.0, 0.0, 0.0, 0.0, 0.0, 0.0, 0.0, 0.0, 0.0, 0.0, 0.0, 0.0, 0.0, 0.0, 0.0, 0.0, 0.0, 0.0, 0.0, 0.0, 0.0, 0.0, 0.0, 0.0, 0.0, 0.0, 0.0, 0.0, 0.0, 0.0, 0.0, 0.0, 0.0, 0.0, 0.0, 0.0, 0.0, 0.0, 0.0, 0.0, 0.0, 0.0, 0.0, 0.0, 0.0, 0.0, 0.0, 0.0, 0.0, 0.0, 0.0, 0.0, 0.0, 0.0, 0.0, 0.0, 0.0, 0.0, 0.0, 0.0, 0.0, 0.0, 0.0, 0.0, 0.0, 0.0, 0.0, 0.0, 0.0, 0.0, 0.0, 0.0, 0.0, 0.0, 0.0, 0.0, 0.0, 0.0, 0.0, 0.0, 0.0, 0.0, 0.0, 0.0, 0.0, 0.0, 0.0, 0.0, 0.0, 0.0, 0.0, 0.0, 0.0, 0.0, 0.0, 0.0, 0.0, 0.0, 0.0, 0.0, 0.0, 0.0, 0.0, 0.0, 0.0, 0.0, 0.0, 0.0, 0.0, 0.0, 0.0, 0.0, 0.0, 0.0, 0.0, 0.0, 0.0, 0.0, 0.0, 0.0, 0.0, 0.0, 0.0, 0.0, 0.0, 0.0, 0.0, 0.0, 0.0, 0.0, 0.0, 0.0, 0.0, 0.0, 0.0, 0.0, 0.0, 0.0, 0.0, 0.0, 0.0, 0.0, 0.0, 0.0, 0.0, 0.0, 0.0, 0.0, 0.0, 0.0, 0.0, 0.0, 0.0, 0.0, 0.0, 0.0, 0.0])
me_mat2_000.materials.append(mat_material_002)
me_mat2_000.use_remesh_preserve_volume = False
me_mat2_000.use_remesh_preserve_attributes = False
me_mat2_000.use_mirror_vertex_groups = False
me_mat2_000.update()
me_mat2_000.normals_split_custom_set([tuple(v) for v in zip(*[iter([0.0, 0.0, 1.0, 0.0, 0.0, 1.0, 0.0, 0.0, 1.0, 0.0, 0.0, 1.0, 0.0, 0.0, -1.0, 0.0, 0.0, -1.0, 0.0, 0.0, -1.0, 0.0, 0.0, -1.0, 0.0, -1.0, 0.0, 0.0, -1.0, 0.0, 0.0, -1.0, 0.0, 0.0, -1.0, 0.0, -1.0, 0.0, 0.0, -1.0, 0.0, 0.0, -1.0, 0.0, 0.0, -1.0, 0.0, 0.0, 1.0, 8.028e-09, -1.105e-07, 1.0, 1.038e-08, -1.428e-07, 0.7071, 0.7071, -1.205e-07, 0.5774, 0.5773, -0.5773, 0.5774, -0.5773, -0.5773, 0.7071, -0.7071, -1.716e-07, 0.7071, 0.7071, -1.704e-07, 0.5774, 0.5774, -0.5774, 0.9045, -0.3015, -0.3015, 0.0, 1.0, 0.0, 0.0, 1.0, 0.0, 0.0, 1.0, 0.0, 0.0, 1.0, 0.0, 0.0, 0.0, 1.0, 0.0, 0.0, 1.0, 0.9045, 0.3015, 0.3015, 0.5774, -0.5774, 0.5774, 0.0, 1.0, 0.0, 0.0, 1.0, 0.0, 0.5774, 0.5774, -0.5774, 0.9045, 0.3015, 0.3015, 0.0, 0.0, -1.0, 0.0, 0.0, -1.0, 0.9045, -0.3015, -0.3015, 0.5774, 0.5774, -0.5774, 0.0, -1.0, 0.0, 0.0, -1.0, 0.0, 0.5774, -0.5774, 0.5774, 0.9045, -0.3015, -0.3015, 1.0, 0.0, 0.0, 1.0, 0.0, 0.0, 1.0, 0.0, 0.0, 1.0, 0.0, 0.0, 1.0, 0.0, 0.0, 1.0, 0.0, 0.0, 1.0, 0.0, 0.0, 1.0, 0.0, 0.0, 1.0, 0.0, 0.0, 1.0, 0.0, 0.0, 1.0, 0.0, 0.0, 1.0, 0.0, 0.0, 0.0, 0.0, -1.0, 0.0, 0.0, -1.0, 0.9045, -0.3015, -0.3015, 0.5774, 0.5774, -0.5774, 0.0, -1.0, 0.0, 0.0, -1.0, 0.0, 0.5774, -0.5774, 0.5774, 0.9045, -0.3015, -0.3015, 0.0, 0.0, 1.0, 0.0, 0.0, 1.0, 0.5774, 0.5774, 0.5774, 0.5774, -0.5774, 0.5774, 0.0, 1.0, 0.0, 0.0, 1.0, 0.0, 0.5774, 0.5774, -0.5774, 0.7071, 0.7071, -1.704e-07, 0.5774, 0.5774, 0.5774, 1.0, 0.0, 0.0, 1.0, 0.0, 0.0, 1.0, 0.0, 0.0, 1.0, 0.0, 0.0, 0.0, 0.0, 1.0, 0.0, 0.0, 1.0, 0.0, 0.0, 1.0, 0.0, 0.0, 1.0, 0.0, 1.0, 0.0, 0.0, 1.0, 0.0, 0.0, 1.0, 0.0, 0.0, 1.0, 0.0, 0.0, 0.0, -1.0, 0.0, 0.0, -1.0, 0.0, 0.0, -1.0, 0.0, 0.0, -1.0, 0.0, -1.0, 0.0, 0.0, -1.0, 0.0, 0.0, -1.0, 0.0, 0.0, -1.0, 0.0, -1.0, 0.0, 0.0, -1.0, 0.0, 0.0, -1.0, 0.0, 0.0, -1.0, 0.0, 0.0, 1.0, 0.0, 0.0, 1.0, 0.0, 0.0, 1.0, 0.0, 0.0, 1.0, 0.0, 0.0, 0.0, 0.0, 1.0, 0.0, 0.0, 1.0, 0.0, 0.0, 1.0, 0.0, 0.0, 1.0, 0.0, -1.0, 0.0, 0.0, -1.0, 0.0, 0.0, -1.0, 0.0, 0.0, -1.0, 0.0, 0.0, 0.0, -1.0, 0.0, 0.0, -1.0, 0.0, 0.0, -1.0, 0.0, 0.0, -1.0, 0.0, 1.0, 0.0, 0.0, 1.0, 0.0, 0.0, 1.0, 0.0, 0.0, 1.0, 0.0, -1.0, 0.0, 0.0, -1.0, 0.0, 0.0, -1.0, 0.0, 0.0, -1.0, 0.0, 0.0, 1.0, 0.0, 0.0, 1.0, 0.0, 0.0, 1.0, 0.0, 0.0, 1.0, 0.0, 0.0, 0.0, 0.0, 1.0, 0.0, 0.0, 1.0, 0.0, 0.0, 1.0, 0.0, 0.0, 1.0, 0.0, 1.0, 0.0, 0.0, 1.0, 0.0, 0.0, 1.0, 0.0, 0.0, 1.0, 0.0, 0.0, 0.0, -1.0, 0.0, 0.0, -1.0, 0.0, 0.0, -1.0, 0.0, 0.0, -1.0, 0.0, -1.0, 0.0, 0.0, -1.0, 0.0, 0.0, -1.0, 0.0, 0.0, -1.0, 0.0, -1.0, 0.0, 0.0, -1.0, 0.0, 0.0, -1.0, 0.0, 0.0, -1.0, 0.0, 0.0, 1.0, 0.0, 0.0, 1.0, 0.0, 0.0, 1.0, 0.0, 0.0, 1.0, 0.0, 0.0, 0.5774, 0.5774, 0.5774, 0.5774, -0.5773, 0.5773, 0.0, 0.0, 1.0, 0.0, 0.0, 1.0, 0.9045, 0.3015, -0.3015, 0.5774, 0.5774, 0.5774, -8.217e-08, 1.0, 0.0, -8.217e-08, 1.0, 0.0, 0.8276, -0.397, -0.397, 0.9045, 0.3015, -0.3015, 0.0, 0.0, -1.0, 0.0, 0.0, -1.0, 0.5774, 0.5773, -0.5773, 0.7071, 0.7071, -1.205e-07, 0.5774, 0.5774, 0.5774, 4.109e-08, 1.0, 0.0, 4.109e-08, 1.0, 0.0, 0.5774, -0.5773, -0.5773, 0.5774, 0.5773, -0.5773, -6.42e-08, 0.0, -1.0, -6.42e-08, 0.0, -1.0, 0.5774, -0.5773, 0.5773, 0.7071, -0.7071, -1.716e-07, 0.5774, -0.5773, -0.5773, 4.109e-08, -1.0, 0.0, 4.109e-08, -1.0, 0.0, 0.5774, -0.5774, 0.5774, 0.8276, -0.397, -0.397, 0.0, -1.0, 0.0, 0.0, -1.0, 0.0, 0.5774, 0.5774, 0.5774, 0.5774, -0.5774, 0.5774, -6.42e-08, 0.0, 1.0, -6.42e-08, 0.0, 1.0, 0.9045, -0.3015, -0.3015, 0.5774, -0.5774, 0.5774, 0.5774, 0.5774, 0.5774, 0.7071, 0.7071, -1.704e-07, 0.7071, -0.7071, -1.716e-07, 0.5774, -0.5773, 0.5773, 0.5774, 0.5774, 0.5774, 0.7071, 0.7071, -1.205e-07, 1.0, 1.038e-08, -1.428e-07, 1.0, -7.36e-09, 1.013e-07, 0.9045, 0.3015, 0.3015, 0.5774, 0.5774, -0.5774, 0.9045, -0.3015, -0.3015, 0.9045, 0.3015, -0.3015, 0.8276, -0.397, -0.397, 1.0, -1.475e-08, 2.029e-07, 1.0, 8.028e-09, -1.105e-07, 1.0, -1.475e-08, 2.029e-07, 0.8276, -0.397, -0.397, 0.5774, -0.5774, 0.5774, 0.5774, 0.5774, 0.5774, 0.9045, 0.3015, -0.3015, 0.9045, -0.3015, -0.3015, 0.5774, -0.5774, 0.5774, 0.9045, 0.3015, 0.3015, 1.0, -7.36e-09, 1.013e-07])] * 3)])
me_mat2_001 = bpy.data.meshes.new('mat2.001')
me_mat2_001.from_pydata([(-0.7254, -0.9, 0.45), (-0.7254, 0.9, 0.45), (-0.7546, 0.9, 0.45), (-0.7546, -0.9, 0.45), (-0.7254, 0.9, -0.45), (-0.7254, -0.9, -0.45), (-0.7546, -0.9, -0.45), (-0.7546, 0.9, -0.45), (0.0, 0.78, 0.42), (0.0, 0.82, 0.42), (0.0, 0.82, 0.38), (0.0, 0.78, 0.38), (0.0, -0.82, 0.42), (0.0, -0.78, 0.42), (0.0, -0.82, 0.38), (0.0, -0.78, 0.38), (0.0, 0.82, -0.42), (0.0, 0.78, -0.42), (0.0, 0.82, -0.38), (0.0, 0.78, -0.38), (0.0, -0.78, -0.42), (0.0, -0.82, -0.42), (0.0, -0.82, -0.38), (0.0, -0.78, -0.38), (-0.18, 0.78, 0.3896), (-0.18, 0.82, 0.3896), (-0.22, 0.82, 0.3896), (-0.22, 0.78, 0.3896), (-0.18, 0.82, -0.3896), (-0.22, 0.82, -0.3896), (-0.18, 0.78, -0.3896), (-0.22, 0.78, -0.3896), (-0.22, -0.78, 0.3896), (-0.22, -0.82, 0.3896), (-0.18, -0.82, 0.3896), (-0.18, -0.78, 0.3896), (-0.22, -0.82, -0.3896), (-0.18, -0.82, -0.3896), (-0.22, -0.78, -0.3896), (-0.18, -0.78, -0.3896), (-0.18, -0.8, 0.02), (-0.18, 0.8, 0.02), (-0.22, 0.8, 0.02), (-0.22, -0.8, 0.02), (-0.18, 0.8, -0.02), (-0.22, 0.8, -0.02), (-0.18, -0.8, -0.02), (-0.22, -0.8, -0.02), (-0.7254, 0.82, 0.42), (-0.7254, 0.78, 0.42), (-0.7254, 0.82, -0.38), (-0.7254, 0.82, -0.41), (-0.7254, 0.82, 0.38), (-0.7254, 0.78, 0.38), (-0.7254, 0.78, -0.38), (-0.7254, 0.78, -0.39), (-0.7254, -0.82, 0.42), (-0.7254, -0.78, 0.42), (-0.7254, 0.82, -0.42), (-0.7254, 0.78, -0.42), (-0.7254, -0.82, 0.38), (-0.7254, -0.78, 0.38), (-0.7254, -0.82, -0.38), (-0.7254, -0.78, -0.38), (-0.7254, -0.82, -0.42), (-0.7254, -0.78, -0.42), (-0.7254, -0.78, -0.3808)], [], [(0, 1, 2, 3), (4, 5, 6, 7), (5, 0, 3, 6), (3, 2, 7, 6), (5, 4, 51, 58, 59, 55, 66, 65, 64), (1, 4, 7, 2), (8, 9, 48, 49), (9, 10, 52, 48), (10, 11, 53, 52), (11, 8, 49, 53), (11, 10, 9, 8), (13, 12, 14, 15), (17, 16, 18, 19), (20, 21, 64, 65), (21, 22, 62, 64), (22, 23, 63, 62), (23, 20, 65, 66, 63), (23, 22, 21, 20), (24, 25, 26, 27), (25, 28, 29, 26), (28, 30, 31, 29), (30, 24, 27, 31), (27, 26, 29, 31), (30, 28, 25, 24), (32, 33, 34, 35), (33, 36, 37, 34), (36, 38, 39, 37), (38, 32, 35, 39), (38, 36, 33, 32), (35, 34, 37, 39), (40, 41, 42, 43), (41, 44, 45, 42), (44, 46, 47, 45), (46, 40, 43, 47), (43, 42, 45, 47), (46, 44, 41, 40), (50, 54, 19, 18), (61, 57, 13, 15), (60, 61, 15, 14), (58, 51, 50, 18, 16), (59, 58, 16, 17), (54, 55, 59, 17, 19), (56, 60, 14, 12), (57, 56, 12, 13), (64, 62, 63, 66, 55, 54, 50, 51, 4, 1, 48, 52, 53, 61, 60, 0, 5), (0, 60, 56, 57, 61, 53, 49, 48, 1)])
me_mat2_001.polygons.foreach_set('use_smooth', [True] * 46)
_k = set([(0, 1), (0, 3), (0, 5), (1, 2), (1, 4), (2, 3), (2, 7), (3, 6), (4, 5), (4, 7), (5, 6), (6, 7), (8, 9), (8, 11), (8, 49), (9, 10), (9, 48), (10, 11), (10, 52), (11, 53), (12, 13), (12, 14), (12, 56), (13, 15), (13, 57), (14, 15), (14, 60), (15, 61), (16, 17), (16, 18), (16, 58), (17, 19), (17, 59), (18, 19), (18, 50), (19, 54), (20, 21), (20, 23), (20, 65), (21, 22), (21, 64), (22, 23), (22, 62), (23, 63), (24, 25), (24, 27), (24, 30), (25, 26), (25, 28), (26, 27), (26, 29), (27, 31), (28, 29), (28, 30), (29, 31), (30, 31), (32, 33), (32, 35), (32, 38), (33, 34), (33, 36), (34, 35), (34, 37), (35, 39), (36, 37), (36, 38), (37, 39), (38, 39), (40, 41), (40, 43), (40, 46), (41, 42), (41, 44), (42, 43), (42, 45), (43, 47), (44, 45), (44, 46), (45, 47), (46, 47)])
me_mat2_001.attributes.new('sharp_edge', 'BOOLEAN', 'EDGE').data.foreach_set('value', [ (min(e.vertices), max(e.vertices)) in _k for e in me_mat2_001.edges])
_uv = me_mat2_001.uv_layers.new(name='UVMap')
_uv.uv.foreach_set('vector', [0.1012, 0.4509, 0.1027, 0.1209, 0.137, 0.1272, 0.1511, 0.4509, 0.8973, 0.08813, 0.8973, 0.4119, 0.8911, 0.4119, 0.8911, 0.08813, 0.3206, 0.4313, 0.3191, 0.2631, 0.3752, 0.2616, 0.3643, 0.4313, 0.5938, 0.9244, 0.6032, 0.7006, 0.7481, 0.6819, 0.7544, 0.9056, 0.2121, 0.9212, 0.1981, 0.6913, 0.2057, 0.7011, 0.204, 0.7012, 0.2043, 0.7063, 0.2096, 0.706, 0.2223, 0.9054, 0.216, 0.9057, 0.2163, 0.9108, 0.5385, 0.4547, 0.5416, 0.3069, 0.5931, 0.2928, 0.5915, 0.4547, 0.9218, 0.1196, 0.9273, 0.1196, 0.9273, 0.2113, 0.9218, 0.2113, 0.3593, 0.1989, 0.3648, 0.1989, 0.3648, 0.2907, 0.3593, 0.2907, 0.7566, 0.1211, 0.762, 0.1211, 0.762, 0.2129, 0.7566, 0.2129, 0.2594, 0.1974, 0.2539, 0.1974, 0.2539, 0.1056, 0.2594, 0.1056, 0.9394, 0.2359, 0.934, 0.2359, 0.934, 0.2308, 0.9394, 0.2308, 0.8992, 0.2294, 0.9046, 0.2294, 0.9046, 0.2345, 0.8992, 0.2345, 0.8646, 0.2313, 0.8592, 0.2313, 0.8592, 0.2263, 0.8646, 0.2263, 0.8644, 0.114, 0.8699, 0.114, 0.8699, 0.2057, 0.8644, 0.2057, 0.9012, 0.2147, 0.8957, 0.2147, 0.8957, 0.123, 0.9012, 0.123, 0.1304, 0.1087, 0.1359, 0.1087, 0.1359, 0.2005, 0.1304, 0.2005, 0.7253, 0.114, 0.7307, 0.114, 0.7307, 0.2057, 0.7254, 0.2057, 0.7253, 0.2057, 0.7809, 0.2356, 0.7864, 0.2356, 0.7864, 0.2407, 0.7809, 0.2407, 0.1715, 0.321, 0.177, 0.321, 0.177, 0.3261, 0.1715, 0.3261, 0.6435, 0.228, 0.6435, 0.1295, 0.649, 0.1295, 0.649, 0.228, 0.729, 0.2379, 0.7235, 0.2379, 0.7235, 0.2328, 0.729, 0.2328, 0.6174, 0.2246, 0.6174, 0.1261, 0.6229, 0.1261, 0.6229, 0.2246, 0.5861, 0.114, 0.5916, 0.114, 0.5916, 0.2126, 0.5861, 0.2126, 0.3457, 0.2958, 0.3402, 0.2958, 0.3402, 0.1973, 0.3457, 0.1973, 0.3161, 0.3261, 0.3107, 0.3261, 0.3107, 0.321, 0.3161, 0.321, 0.2159, 0.1019, 0.2159, 0.2005, 0.2105, 0.2005, 0.2105, 0.1019, 0.03239, 0.321, 0.03785, 0.321, 0.03785, 0.3261, 0.03239, 0.3261, 0.1115, 0.1036, 0.1115, 0.2022, 0.1061, 0.2022, 0.1061, 0.1036, 0.4848, 0.2958, 0.4794, 0.2958, 0.4794, 0.1973, 0.4848, 0.1973, 0.08696, 0.1019, 0.09241, 0.1019, 0.09241, 0.2005, 0.08696, 0.2005, 0.4533, 0.2959, 0.4533, 0.09351, 0.4587, 0.09351, 0.4587, 0.2959, 0.6644, 0.2399, 0.6699, 0.2399, 0.6699, 0.245, 0.6644, 0.245, 0.3196, 0.09351, 0.3196, 0.2959, 0.3141, 0.2959, 0.3141, 0.09351, 0.537, 0.3184, 0.5315, 0.3184, 0.5315, 0.3134, 0.537, 0.3134, 0.175, 0.2959, 0.175, 0.09351, 0.1805, 0.09351, 0.1805, 0.2959, 0.03587, 0.2959, 0.03587, 0.09351, 0.04132, 0.09351, 0.04132, 0.2959, 0.3892, 0.2908, 0.3837, 0.2908, 0.3837, 0.1991, 0.3892, 0.1991, 0.5039, 0.2907, 0.4985, 0.2907, 0.4985, 0.1989, 0.5039, 0.1989, 0.7881, 0.2113, 0.7827, 0.2113, 0.7827, 0.1196, 0.7881, 0.1196, 0.235, 0.1954, 0.2337, 0.1954, 0.2296, 0.1954, 0.2296, 0.1036, 0.235, 0.1036, 0.8108, 0.1977, 0.8053, 0.1977, 0.8088, 0.1128, 0.8142, 0.1128, 0.6696, 0.1295, 0.671, 0.1295, 0.6751, 0.1295, 0.6751, 0.2213, 0.6696, 0.2213, 0.9479, 0.1146, 0.9533, 0.1146, 0.9533, 0.2064, 0.9479, 0.2064, 0.5283, 0.2908, 0.5228, 0.2908, 0.5228, 0.1991, 0.5283, 0.1991, 0.2163, 0.9108, 0.2227, 0.9105, 0.2225, 0.9054, 0.2223, 0.9054, 0.2096, 0.706, 0.2113, 0.7059, 0.2111, 0.7008, 0.2057, 0.7011, 0.1981, 0.6913, 0.3602, 0.6819, 0.3546, 0.6925, 0.3475, 0.6929, 0.3474, 0.6981, 0.3431, 0.9, 0.343, 0.9052, 0.3539, 0.915, 0.2121, 0.9212, 0.3539, 0.915, 0.343, 0.9052, 0.3494, 0.9049, 0.3495, 0.8997, 0.3431, 0.9, 0.3474, 0.6981, 0.3545, 0.6977, 0.3546, 0.6925, 0.3602, 0.6819])
_uv.active_render = True
_uv = me_mat2_001.uv_layers.new(name='UVMap.001')
_uv.uv.foreach_set('vector', [0.0, 0.0, 0.0, 0.0, 0.0, 0.0, 0.0, 0.0, 0.0, 0.0, 0.0, 0.0, 0.0, 0.0, 0.0, 0.0, 0.0, 0.0, 0.0, 0.0, 0.0, 0.0, 0.0, 0.0, 0.0, 0.0, 0.0, 0.0, 0.0, 0.0, 0.0, 0.0, 0.0, 0.0, 0.0, 0.0, 0.0, 0.0, 0.0, 0.0, 0.0, 0.0, 0.0, 0.0, 0.0, 0.0, 0.0, 0.0, 0.0, 0.0, 0.0, 0.0, 0.0, 0.0, 0.0, 0.0, 0.0, 0.0, 0.0, 0.0, 0.0, 0.0, 0.0, 0.0, 0.0, 0.0, 0.0, 0.0, 0.0, 0.0, 0.0, 0.0, 0.0, 0.0, 0.0, 0.0, 0.0, 0.0, 0.0, 0.0, 0.0, 0.0, 0.0, 0.0, 0.0, 0.0, 0.0, 0.0, 0.0, 0.0, 0.0, 0.0, 0.0, 0.0, 0.0, 0.0, 0.0, 0.0, 0.0, 0.0, 0.0, 0.0, 0.0, 0.0, 0.0, 0.0, 0.0, 0.0, 0.0, 0.0, 0.0, 0.0, 0.0, 0.0, 0.0, 0.0, 0.0, 0.0, 0.0, 0.0, 0.0, 0.0, 0.0, 0.0, 0.0, 0.0, 0.0, 0.0, 0.0, 0.0, 0.0, 0.0, 0.0, 0.0, 0.0, 0.0, 0.0, 0.0, 0.0, 0.0, 0.0, 0.0, 0.0, 0.0, 0.0, 0.0, 0.0, 0.0, 0.0, 0.0, 0.0, 0.0, 0.0, 0.0, 0.0, 0.0, 0.0, 0.0, 0.0, 0.0, 0.0, 0.0, 0.0, 0.0, 0.0, 0.0, 0.0, 0.0, 0.0, 0.0, 0.0, 0.0, 0.0, 0.0, 0.0, 0.0, 0.0, 0.0, 0.0, 0.0, 0.0, 0.0, 0.0, 0.0, 0.0, 0.0, 0.0, 0.0, 0.0, 0.0, 0.0, 0.0, 0.0, 0.0, 0.0, 0.0, 0.0, 0.0, 0.0, 0.0, 0.0, 0.0, 0.0, 0.0, 0.0, 0.0, 0.0, 0.0, 0.0, 0.0, 0.0, 0.0, 0.0, 0.0, 0.0, 0.0, 0.0, 0.0, 0.0, 0.0, 0.0, 0.0, 0.0, 0.0, 0.0, 0.0, 0.0, 0.0, 0.0, 0.0, 0.0, 0.0, 0.0, 0.0, 0.0, 0.0, 0.0, 0.0, 0.0, 0.0, 0.0, 0.0, 0.0, 0.0, 0.0, 0.0, 0.0, 0.0, 0.0, 0.0, 0.0, 0.0, 0.0, 0.0, 0.0, 0.0, 0.0, 0.0, 0.0, 0.0, 0.0, 0.0, 0.0, 0.0, 0.0, 0.0, 0.0, 0.0, 0.0, 0.0, 0.0, 0.0, 0.0, 0.0, 0.0, 0.0, 0.0, 0.0, 0.0, 0.0, 0.0, 0.0, 0.0, 0.0, 0.0, 0.0, 0.0, 0.0, 0.0, 0.0, 0.0, 0.0, 0.0, 0.0, 0.0, 0.0, 0.0, 0.0, 0.0, 0.0, 0.0, 0.0, 0.0, 0.0, 0.0, 0.0, 0.0, 0.0, 0.0, 0.0, 0.0, 0.0, 0.0, 0.0, 0.0, 0.0, 0.0, 0.0, 0.0, 0.0, 0.0, 0.0, 0.0, 0.0, 0.0, 0.0, 0.0, 0.0, 0.0, 0.0, 0.0, 0.0, 0.0, 0.0, 0.0, 0.0, 0.0, 0.0, 0.0, 0.0, 0.0, 0.0, 0.0, 0.0, 0.0, 0.0, 0.0, 0.0, 0.0, 0.0, 0.0, 0.0, 0.0, 0.0, 0.0, 0.0, 0.0, 0.0, 0.0, 0.0, 0.0, 0.0, 0.0, 0.0, 0.0, 0.0, 0.0, 0.0, 0.0, 0.0, 0.0, 0.0, 0.0, 0.0, 0.0, 0.0, 0.0, 0.0, 0.0, 0.0, 0.0, 0.0, 0.0, 0.0, 0.0, 0.0, 0.0, 0.0, 0.0, 0.0, 0.0, 0.0, 0.0, 0.0, 0.0, 0.0, 0.0, 0.0, 0.0, 0.0, 0.0, 0.0, 0.0, 0.0, 0.0, 0.0, 0.0, 0.0, 0.0, 0.0, 0.0, 0.0, 0.0, 0.0, 0.0, 0.0, 0.0, 0.0, 0.0, 0.0])
me_mat2_001.materials.append(mat_material_002)
me_mat2_001.use_remesh_preserve_volume = False
me_mat2_001.use_remesh_preserve_attributes = False
me_mat2_001.use_mirror_vertex_groups = False
me_mat2_001.update()
me_mat2_001.normals_split_custom_set([tuple(v) for v in zip(*[iter([0.0, 0.0, 1.0, 0.0, 0.0, 1.0, 0.0, 0.0, 1.0, 0.0, 0.0, 1.0, 0.0, 0.0, -1.0, 0.0, 0.0, -1.0, 0.0, 0.0, -1.0, 0.0, 0.0, -1.0, 0.0, -1.0, 0.0, 0.0, -1.0, 0.0, 0.0, -1.0, 0.0, 0.0, -1.0, 0.0, -1.0, 0.0, 0.0, -1.0, 0.0, 0.0, -1.0, 0.0, 0.0, -1.0, 0.0, 0.0, 1.0, 8.028e-09, -1.105e-07, 1.0, 1.038e-08, -1.428e-07, 0.7071, 0.7071, -1.205e-07, 0.5774, 0.5773, -0.5773, 0.5774, -0.5773, -0.5773, 0.7071, -0.7071, -1.716e-07, 0.7071, 0.7071, -1.704e-07, 0.5774, 0.5774, -0.5774, 0.9045, -0.3015, -0.3015, 0.0, 1.0, 0.0, 0.0, 1.0, 0.0, 0.0, 1.0, 0.0, 0.0, 1.0, 0.0, 0.0, 0.0, 1.0, 0.0, 0.0, 1.0, 0.9045, 0.3015, 0.3015, 0.5774, -0.5774, 0.5774, 0.0, 1.0, 0.0, 0.0, 1.0, 0.0, 0.5774, 0.5774, -0.5774, 0.9045, 0.3015, 0.3015, 0.0, 0.0, -1.0, 0.0, 0.0, -1.0, 0.9045, -0.3015, -0.3015, 0.5774, 0.5774, -0.5774, 0.0, -1.0, 0.0, 0.0, -1.0, 0.0, 0.5774, -0.5774, 0.5774, 0.9045, -0.3015, -0.3015, 1.0, 0.0, 0.0, 1.0, 0.0, 0.0, 1.0, 0.0, 0.0, 1.0, 0.0, 0.0, 1.0, 0.0, 0.0, 1.0, 0.0, 0.0, 1.0, 0.0, 0.0, 1.0, 0.0, 0.0, 1.0, 0.0, 0.0, 1.0, 0.0, 0.0, 1.0, 0.0, 0.0, 1.0, 0.0, 0.0, 0.0, 0.0, -1.0, 0.0, 0.0, -1.0, 0.9045, -0.3015, -0.3015, 0.5774, 0.5774, -0.5774, 0.0, -1.0, 0.0, 0.0, -1.0, 0.0, 0.5774, -0.5774, 0.5774, 0.9045, -0.3015, -0.3015, 0.0, 0.0, 1.0, 0.0, 0.0, 1.0, 0.5774, 0.5774, 0.5774, 0.5774, -0.5774, 0.5774, 0.0, 1.0, 0.0, 0.0, 1.0, 0.0, 0.5774, 0.5774, -0.5774, 0.7071, 0.7071, -1.704e-07, 0.5774, 0.5774, 0.5774, 1.0, 0.0, 0.0, 1.0, 0.0, 0.0, 1.0, 0.0, 0.0, 1.0, 0.0, 0.0, 0.0, 0.0, 1.0, 0.0, 0.0, 1.0, 0.0, 0.0, 1.0, 0.0, 0.0, 1.0, 0.0, 1.0, 0.0, 0.0, 1.0, 0.0, 0.0, 1.0, 0.0, 0.0, 1.0, 0.0, 0.0, 0.0, -1.0, 0.0, 0.0, -1.0, 0.0, 0.0, -1.0, 0.0, 0.0, -1.0, 0.0, -1.0, 0.0, 0.0, -1.0, 0.0, 0.0, -1.0, 0.0, 0.0, -1.0, 0.0, -1.0, 0.0, 0.0, -1.0, 0.0, 0.0, -1.0, 0.0, 0.0, -1.0, 0.0, 0.0, 1.0, 0.0, 0.0, 1.0, 0.0, 0.0, 1.0, 0.0, 0.0, 1.0, 0.0, 0.0, 0.0, 0.0, 1.0, 0.0, 0.0, 1.0, 0.0, 0.0, 1.0, 0.0, 0.0, 1.0, 0.0, -1.0, 0.0, 0.0, -1.0, 0.0, 0.0, -1.0, 0.0, 0.0, -1.0, 0.0, 0.0, 0.0, -1.0, 0.0, 0.0, -1.0, 0.0, 0.0, -1.0, 0.0, 0.0, -1.0, 0.0, 1.0, 0.0, 0.0, 1.0, 0.0, 0.0, 1.0, 0.0, 0.0, 1.0, 0.0, -1.0, 0.0, 0.0, -1.0, 0.0, 0.0, -1.0, 0.0, 0.0, -1.0, 0.0, 0.0, 1.0, 0.0, 0.0, 1.0, 0.0, 0.0, 1.0, 0.0, 0.0, 1.0, 0.0, 0.0, 0.0, 0.0, 1.0, 0.0, 0.0, 1.0, 0.0, 0.0, 1.0, 0.0, 0.0, 1.0, 0.0, 1.0, 0.0, 0.0, 1.0, 0.0, 0.0, 1.0, 0.0, 0.0, 1.0, 0.0, 0.0, 0.0, -1.0, 0.0, 0.0, -1.0, 0.0, 0.0, -1.0, 0.0, 0.0, -1.0, 0.0, -1.0, 0.0, 0.0, -1.0, 0.0, 0.0, -1.0, 0.0, 0.0, -1.0, 0.0, -1.0, 0.0, 0.0, -1.0, 0.0, 0.0, -1.0, 0.0, 0.0, -1.0, 0.0, 0.0, 1.0, 0.0, 0.0, 1.0, 0.0, 0.0, 1.0, 0.0, 0.0, 1.0, 0.0, 0.0, 0.5774, 0.5774, 0.5774, 0.5774, -0.5773, 0.5773, 0.0, 0.0, 1.0, 0.0, 0.0, 1.0, 0.9045, 0.3015, -0.3015, 0.5774, 0.5774, 0.5774, -8.217e-08, 1.0, 0.0, -8.217e-08, 1.0, 0.0, 0.8276, -0.397, -0.397, 0.9045, 0.3015, -0.3015, 0.0, 0.0, -1.0, 0.0, 0.0, -1.0, 0.5774, 0.5773, -0.5773, 0.7071, 0.7071, -1.205e-07, 0.5774, 0.5774, 0.5774, 4.109e-08, 1.0, 0.0, 4.109e-08, 1.0, 0.0, 0.5774, -0.5773, -0.5773, 0.5774, 0.5773, -0.5773, -6.42e-08, 0.0, -1.0, -6.42e-08, 0.0, -1.0, 0.5774, -0.5773, 0.5773, 0.7071, -0.7071, -1.716e-07, 0.5774, -0.5773, -0.5773, 4.109e-08, -1.0, 0.0, 4.109e-08, -1.0, 0.0, 0.5774, -0.5774, 0.5774, 0.8276, -0.397, -0.397, 0.0, -1.0, 0.0, 0.0, -1.0, 0.0, 0.5774, 0.5774, 0.5774, 0.5774, -0.5774, 0.5774, -6.42e-08, 0.0, 1.0, -6.42e-08, 0.0, 1.0, 0.9045, -0.3015, -0.3015, 0.5774, -0.5774, 0.5774, 0.5774, 0.5774, 0.5774, 0.7071, 0.7071, -1.704e-07, 0.7071, -0.7071, -1.716e-07, 0.5774, -0.5773, 0.5773, 0.5774, 0.5774, 0.5774, 0.7071, 0.7071, -1.205e-07, 1.0, 1.038e-08, -1.428e-07, 1.0, -7.36e-09, 1.013e-07, 0.9045, 0.3015, 0.3015, 0.5774, 0.5774, -0.5774, 0.9045, -0.3015, -0.3015, 0.9045, 0.3015, -0.3015, 0.8276, -0.397, -0.397, 1.0, -1.475e-08, 2.029e-07, 1.0, 8.028e-09, -1.105e-07, 1.0, -1.475e-08, 2.029e-07, 0.8276, -0.397, -0.397, 0.5774, -0.5774, 0.5774, 0.5774, 0.5774, 0.5774, 0.9045, 0.3015, -0.3015, 0.9045, -0.3015, -0.3015, 0.5774, -0.5774, 0.5774, 0.9045, 0.3015, 0.3015, 1.0, -7.36e-09, 1.013e-07])] * 3)])

# ---- objects
ob_mat2_004 = bpy.data.objects.new('mat2.004', me_mat2_004)
ob_lamp_004 = bpy.data.objects.new('Lamp.004', light_lamp_004)
ob_camera_004 = bpy.data.objects.new('Camera.004', cam_camera_004)
ob_camera_003 = bpy.data.objects.new('Camera.003', cam_camera_003)
ob_lamp_003 = bpy.data.objects.new('Lamp.003', light_lamp_003)
ob_mat2_003 = bpy.data.objects.new('mat2.003', me_mat2_003)
ob_mat2_002 = bpy.data.objects.new('mat2.002', me_mat2_002)
ob_lamp_002 = bpy.data.objects.new('Lamp.002', light_lamp_002)
ob_camera_002 = bpy.data.objects.new('Camera.002', cam_camera_002)
ob_camera_001 = bpy.data.objects.new('Camera.001', cam_camera_001)
ob_lamp_001 = bpy.data.objects.new('Lamp.001', light_lamp_001)
ob_mat2_000 = bpy.data.objects.new('mat2.000', me_mat2_000)
ob_mat2_001 = bpy.data.objects.new('mat2.001', me_mat2_001)
ob_lamp = bpy.data.objects.new('Lamp', light_lamp)
ob_camera = bpy.data.objects.new('Camera', cam_camera)

# ---- transforms, parenting, visibility, modifiers, constraints
ob_mat2_004.location = (0.0, 0.0, -1.816)
ob_mat2_004.rotation_euler = (1.571, -0.0, 0.0)
ob_mat2_004.lineart.crease_threshold = 0.0
ob_lamp_004.location = (4.076, 1.005, 4.088)
ob_lamp_004.rotation_euler = (0.6503, 0.05522, 1.866)
ob_lamp_004.lock_rotations_4d = False
ob_lamp_004.empty_display_type = 'ARROWS'
ob_lamp_004.color = (0.0, 0.0, 0.0, 0.0)
ob_lamp_004.lineart.crease_threshold = 0.0
ob_camera_004.location = (7.481, -6.508, 3.528)
ob_camera_004.rotation_euler = (1.109, 0.0, 0.8149)
ob_camera_004.lock_rotations_4d = False
ob_camera_004.empty_display_type = 'ARROWS'
ob_camera_004.color = (0.0, 0.0, 0.0, 0.0)
ob_camera_004.display_type = 'WIRE'
ob_camera_004.lineart.crease_threshold = 0.0
ob_camera_003.location = (7.481, -6.508, 3.528)
ob_camera_003.rotation_euler = (1.109, 0.0, 0.8149)
ob_camera_003.lock_rotations_4d = False
ob_camera_003.empty_display_type = 'ARROWS'
ob_camera_003.color = (0.0, 0.0, 0.0, 0.0)
ob_camera_003.display_type = 'WIRE'
ob_camera_003.lineart.crease_threshold = 0.0
ob_lamp_003.location = (4.076, 1.005, 4.088)
ob_lamp_003.rotation_euler = (0.6503, 0.05522, 1.866)
ob_lamp_003.lock_rotations_4d = False
ob_lamp_003.empty_display_type = 'ARROWS'
ob_lamp_003.color = (0.0, 0.0, 0.0, 0.0)
ob_lamp_003.lineart.crease_threshold = 0.0
ob_mat2_003.location = (0.0, 0.0, -1.816)
ob_mat2_003.rotation_euler = (1.571, -0.0, 0.0)
ob_mat2_003.lineart.crease_threshold = 0.0
ob_mat2_002.location = (0.0, 0.0, 1.803)
ob_mat2_002.rotation_euler = (1.571, -0.0, 0.0)
ob_mat2_002.lineart.crease_threshold = 0.0
ob_lamp_002.location = (4.076, 1.005, 7.707)
ob_lamp_002.rotation_euler = (0.6503, 0.05522, 1.866)
ob_lamp_002.lock_rotations_4d = False
ob_lamp_002.empty_display_type = 'ARROWS'
ob_lamp_002.color = (0.0, 0.0, 0.0, 0.0)
ob_lamp_002.lineart.crease_threshold = 0.0
ob_camera_002.location = (7.481, -6.508, 7.147)
ob_camera_002.rotation_euler = (1.109, 0.0, 0.8149)
ob_camera_002.lock_rotations_4d = False
ob_camera_002.empty_display_type = 'ARROWS'
ob_camera_002.color = (0.0, 0.0, 0.0, 0.0)
ob_camera_002.display_type = 'WIRE'
ob_camera_002.lineart.crease_threshold = 0.0
ob_camera_001.location = (7.481, -6.508, 7.147)
ob_camera_001.rotation_euler = (1.109, 0.0, 0.8149)
ob_camera_001.lock_rotations_4d = False
ob_camera_001.empty_display_type = 'ARROWS'
ob_camera_001.color = (0.0, 0.0, 0.0, 0.0)
ob_camera_001.display_type = 'WIRE'
ob_camera_001.lineart.crease_threshold = 0.0
ob_lamp_001.location = (4.076, 1.005, 7.707)
ob_lamp_001.rotation_euler = (0.6503, 0.05522, 1.866)
ob_lamp_001.lock_rotations_4d = False
ob_lamp_001.empty_display_type = 'ARROWS'
ob_lamp_001.color = (0.0, 0.0, 0.0, 0.0)
ob_lamp_001.lineart.crease_threshold = 0.0
ob_mat2_000.location = (0.0, 0.0, 1.803)
ob_mat2_000.rotation_euler = (1.571, -0.0, 0.0)
ob_mat2_000.lineart.crease_threshold = 0.0
ob_mat2_001.location = (0.0, 0.0, 0.0)
ob_mat2_001.rotation_euler = (1.571, -0.0, 0.0)
ob_mat2_001.lineart.crease_threshold = 0.0
ob_lamp.location = (4.076, 1.005, 5.904)
ob_lamp.rotation_euler = (0.6503, 0.05522, 1.866)
ob_lamp.lock_rotations_4d = False
ob_lamp.empty_display_type = 'ARROWS'
ob_lamp.color = (0.0, 0.0, 0.0, 0.0)
ob_lamp.lineart.crease_threshold = 0.0
ob_camera.location = (7.481, -6.508, 5.344)
ob_camera.rotation_euler = (1.109, 0.0, 0.8149)
ob_camera.lock_rotations_4d = False
ob_camera.empty_display_type = 'ARROWS'
ob_camera.color = (0.0, 0.0, 0.0, 0.0)
ob_camera.display_type = 'WIRE'
ob_camera.lineart.crease_threshold = 0.0

# ---- collection membership
col_collection_1.objects.link(ob_mat2_004)
col_collection_1.objects.link(ob_lamp_004)
col_collection_1.objects.link(ob_camera_004)
col_collection_1.objects.link(ob_camera_003)
col_collection_1.objects.link(ob_lamp_003)
col_collection_1.objects.link(ob_mat2_003)
col_collection_1.objects.link(ob_mat2_002)
col_collection_1.objects.link(ob_lamp_002)
col_collection_1.objects.link(ob_camera_002)
col_collection_1.objects.link(ob_camera_001)
col_collection_1.objects.link(ob_lamp_001)
col_collection_1.objects.link(ob_mat2_000)
col_collection_1.objects.link(ob_mat2_001)
col_collection_1.objects.link(ob_lamp)
col_collection_1.objects.link(ob_camera)

# ---- scene / render settings (as saved in the file)
scene.camera = ob_camera
scene.frame_start = 1; scene.frame_end = 250; scene.frame_set(1)
scene.render.engine = 'BLENDER_EEVEE_NEXT'
scene.render.resolution_percentage = 50
scene.render.dither_intensity = 0.0
scene.cycles.use_denoising = False
scene.cycles.samples = 128
scene.cycles.sampling_pattern = 'TABULATED_SOBOL'
scene.cycles.use_adaptive_sampling = False
scene.cycles.use_light_tree = False
scene.cycles.blur_glossy = 0.0
scene.cycles.sample_clamp_indirect = 0.0
scene.view_settings.view_transform = 'Standard'
bpy.context.view_layer.update()
